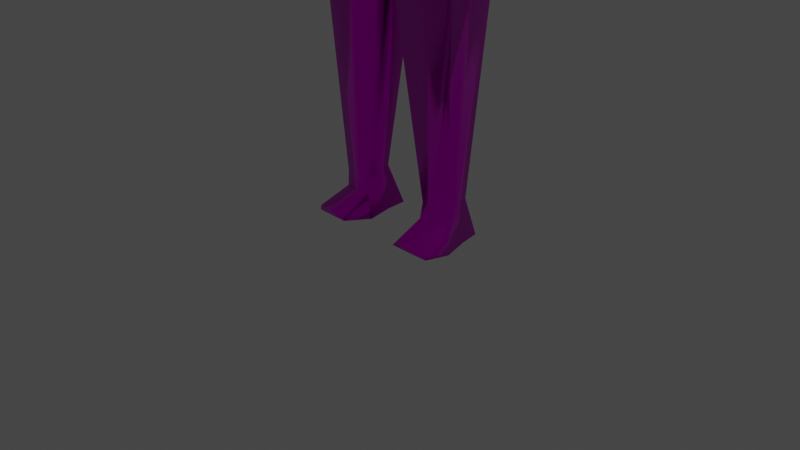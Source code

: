 # Source: german_enemy1.blend  (saved by Blender 2.91.10; exported with 4.5.12 LTS)
import bpy
from mathutils import Matrix  # noqa: F401  (used for matrix-valued properties, if any)

bpy.ops.wm.read_factory_settings(use_empty=True)
scene = bpy.context.scene
scene.name = 'Scene'

# ---- collections
col_collection = bpy.data.collections.new('Collection'); scene.collection.children.link(col_collection)

# ---- images (referenced by path relative to the original .blend; pixels are not part of the script)
import os
ASSET_DIR = os.environ.get("B2B_ASSET_DIR", "")  # directory of the original .blend (textures are referenced by path, not embedded)
HERE = os.path.dirname(os.path.abspath(__file__))  # packed textures are extracted next to this script under _unpacked/

def load_image(name, relpath, width, height, colorspace="sRGB"):
    """Load a texture the original file referenced (path relative to the .blend, or extracted next to this script)."""
    p = next((c for c in (os.path.join(HERE, relpath), os.path.join(ASSET_DIR, relpath)) if relpath and os.path.exists(c)), "")
    if p:
        img = bpy.data.images.load(p, check_existing=True)
        img.name = name
    else:  # same state as the original file: an image datablock whose file is absent (Cycles renders it pink)
        img = bpy.data.images.new(name, width, height)
        img.source = "FILE"
        img.filepath = "//" + (relpath or name)
    img.colorspace_settings.name = colorspace
    return img
img_german2 = load_image('german2', '', 1024, 1024, 'sRGB')

# ---- materials (node trees are filled in below, after node groups)
mat_material = bpy.data.materials.new('Material')
mat_material.alpha_threshold = 0.0
mat_material.use_transparent_shadow = False
mat_material.line_color = (0.0, 0.0, 0.0, 1.0)

# ---- material node trees
mat_material.use_nodes = True; mat_material.node_tree.nodes.clear()
_N = mat_material.node_tree.nodes; _L = mat_material.node_tree.links
n0 = _N.new('ShaderNodeOutputMaterial'); n0.name = 'Material Output'; n0.location = (300, 300)
n1 = _N.new('ShaderNodeBsdfPrincipled'); n1.name = 'Principled BSDF'; n1.location = (10, 300)
n1.distribution = 'GGX'
n1.subsurface_method = 'BURLEY'
n1.inputs[1].default_value = 1.0
n1.inputs[2].default_value = 0.2327
n1.inputs[3].default_value = 1.45
n1.inputs[13].default_value = 1.0
n1.inputs[27].default_value = (0.0, 0.0, 0.0, 1.0)
n1.inputs[28].default_value = 1.0
n2 = _N.new('ShaderNodeTexImage'); n2.name = '이미지 텍스처'; n2.location = (-280, 275)
n2.image = img_german2
_L.new(n1.outputs[0], n0.inputs[0])
_L.new(n2.outputs[0], n1.inputs[0])
n0.is_active_output = True

# ---- world
world_world = bpy.data.worlds.new('World'); scene.world = world_world
world_world.use_nodes = True; world_world.node_tree.nodes.clear()
_N = world_world.node_tree.nodes; _L = world_world.node_tree.links
n0 = _N.new('ShaderNodeOutputWorld'); n0.name = 'World Output'; n0.location = (300, 300)
n1 = _N.new('ShaderNodeBackground'); n1.name = 'Background'; n1.location = (10, 300)
n1.inputs[0].default_value = (0.05088, 0.05088, 0.05088, 1.0)
_L.new(n1.outputs[0], n0.inputs[0])
n0.is_active_output = True
world_world.color = (0.05088, 0.05088, 0.05088)
world_world.use_sun_shadow = False
world_world.sun_shadow_jitter_overblur = 0.0

# ---- cameras
cam_camera = bpy.data.cameras.new('Camera')
cam_camera.clip_end = 100.0
cam_camera.ortho_scale = 7.314

# ---- lights
light_light = bpy.data.lights.new('Light', 'POINT')
light_light.transmission_factor = 0.0
light_light.energy = 1000.0
light_light.shadow_soft_size = 0.1
light_light.shadow_maximum_resolution = 0.006
light_light.use_absolute_resolution = True

# ---- meshes
me_cube = bpy.data.meshes.new('Cube')
me_cube.from_pydata([(0.5, 0.5, 0.5), (0.4815, 0.4676, -0.4775), (0.5084, -0.5051, 0.5033), (0.5202, -0.5139, -0.5151), (0.2834, 0.5095, -0.5294), (0.01906, 0.4415, -0.47), (-0.2289, 0.3974, -0.4268), (0.5729, 0.5729, 0.2966), (0.6096, 0.6096, 1.863e-09), (0.5366, 0.5156, -0.2728), (0.613, -0.5974, 0.3109), (0.6617, -0.6386, 0.002892), (0.5897, -0.5916, -0.3022), (0.2967, -0.5729, 0.5729), (0.5729, 0.2966, 0.5729), (0.5441, 0.004004, 0.5539), (0.5112, -0.2789, 0.523), (0.001327, -0.6444, -0.6449), (0.3262, -0.635, -0.6265), (0.2966, 0.5729, 0.5729), (0.5599, -0.3152, -0.5961), (0.5859, -0.03298, -0.5974), (0.5429, 0.2669, -0.5434), (0.3162, 0.3162, 0.729), (0.3331, -6.519e-09, 0.7818), (0.3162, -0.3162, 0.729), (0.3281, -0.7391, -0.3288), (0.3489, -0.8267, -0.001772), (0.322, -0.7326, 0.3184), (0.001891, -0.7597, -0.3326), (-0.003941, -0.8188, -0.006845), (-0.002043, -0.7506, 0.3095), (-0.2514, 0.1955, -0.5767), (0.01726, 0.2045, -0.6439), (0.3079, 0.2393, -0.6584), (0.9173, 0.5424, -1.077), (0.004337, -0.07155, -0.8106), (0.3354, -0.06477, -0.7789), (0.9377, 0.4274, -0.8958), (0.003541, -0.3983, -0.9416), (0.4037, -0.3816, -0.9067), (0.6996, 0.3038, -0.3078), (0.7121, 0.3191, -0.001646), (0.7221, 0.3151, 0.3139), (0.7384, -0.009264, -0.3397), (0.698, 0.003321, -0.00945), (0.6575, 0.007346, 0.2847), (0.6593, -0.3044, -0.3206), (0.7065, -0.3022, -0.0113), (0.6281, -0.2887, 0.2728), (-0.2689, 0.5739, -0.2528), (0.9652, 0.1526, -1.007), (1.251, 0.418, -1.025), (0.006228, 0.6298, -0.2751), (0.007687, 0.7402, 0.007623), (0.2913, 0.6163, -0.2751), (0.3288, 0.7646, 0.001097), (0.3162, 0.729, 0.3162), (0.6943, 2.118, -6.163), (-0.005884, 0.3233, -0.8539), (0.2847, 0.355, -0.8695), (0.529, 0.4994, -1.061), (-0.01881, 0.07698, -0.9719), (0.3123, 0.07768, -0.9676), (0.5769, 0.1095, -0.9911), (-0.02624, 0.437, -1.036), (0.2644, 0.47, -1.051), (0.5494, 0.3844, -0.8802), (-0.03916, 0.1881, -1.17), (0.9338, 0.5379, -1.886), (0.9765, 0.07544, -1.351), (0.5882, 0.03237, -1.335), (0.6085, -0.06676, -1.148), (0.9969, -0.02369, -1.164), (0.3235, 0.01509, -1.298), (0.3439, -0.07827, -1.106), (-0.007541, -0.005801, -1.314), (0.9449, 0.3517, -1.589), (0.529, 0.5434, -1.476), (0.9173, 0.5865, -1.491), (0.9212, 0.672, -2.245), (0.2644, 0.5141, -1.465), (-0.02624, 0.4668, -1.455), (-0.03916, 0.3055, -1.61), (0.9765, 0.1138, -1.767), (0.5882, 0.07073, -1.751), (0.3235, 0.07611, -1.729), (-0.007541, 0.1409, -1.764), (0.5179, 0.7283, -1.773), (0.9062, 0.7714, -1.789), (0.909, 0.8339, -2.585), (0.2532, 0.699, -1.763), (-0.03737, 0.6511, -1.752), (-0.0503, 0.4399, -1.924), (0.9654, 0.2838, -2.069), (0.577, 0.2407, -2.053), (0.3124, 0.2175, -2.041), (-0.01868, 0.1995, -2.102), (0.5054, 0.8989, -2.12), (0.8937, 0.942, -2.136), (0.2407, 0.8696, -2.109), (-0.0499, 0.8263, -2.098), (-0.06282, 0.5725, -2.283), (0.9528, 0.3886, -2.437), (0.5645, 0.3456, -2.422), (0.2999, 0.3162, -2.411), (-0.03121, 0.2832, -2.477), (0.4931, 1.081, -2.453), (0.8815, 1.125, -2.469), (0.8858, 1.18, -3.216), (0.2285, 1.052, -2.443), (-0.06212, 1.009, -2.431), (-0.07504, 0.7501, -2.618), (0.9406, 0.5398, -2.781), (0.5523, 0.4968, -2.765), (0.2877, 0.4674, -2.754), (-0.04342, 0.456, -2.814), (0.8954, 1.037, -2.956), (0.4795, 1.285, -2.825), (0.8678, 1.328, -2.84), (0.2149, 1.256, -2.814), (-0.07574, 1.212, -2.802), (-0.08866, 0.9536, -2.989), (0.927, 0.7433, -3.152), (0.5387, 0.7002, -3.136), (0.274, 0.6709, -3.126), (-0.05705, 0.6595, -3.185), (0.47, 1.427, -3.084), (0.8583, 1.47, -3.1), (0.2329, 1.107, -3.19), (0.2053, 1.398, -3.074), (-0.08527, 1.355, -3.062), (-0.0982, 1.096, -3.249), (0.9175, 0.8857, -3.412), (0.5291, 0.8426, -3.396), (0.2645, 0.8133, -3.386), (-0.06658, 0.8019, -3.445), (0.8817, 1.166, -3.22), (0.7227, 2.327, -6.553), (0.4937, 1.442, -3.097), (0.8635, 1.471, -3.107), (0.9027, 0.8754, -3.381), (0.5329, 0.8469, -3.371), (0.008031, 0.8275, -3.364), (0.52, 2.024, -6.411), (0.5088, 2.228, -6.104), (0.682, 2.246, -6.106), (0.4031, 2.084, -6.148), (0.3908, 2.212, -6.091), (0.7084, 1.987, -6.25), (0.5352, 1.967, -6.243), (0.4172, 1.952, -6.233), (0.4751, 2.299, -6.542), (0.4576, 2.483, -6.466), (0.7052, 2.51, -6.472), (0.3064, 2.281, -6.537), (0.2888, 2.464, -6.456), (0.7429, 2.137, -6.67), (0.4953, 2.11, -6.664), (0.3265, 2.091, -6.655), (0.4953, 2.111, -6.665), (0.7216, 2.044, -6.412), (0.7429, 2.137, -6.671), (0.3827, 2.01, -6.408), (0.3265, 2.092, -6.657), (0.552, 1.732, -6.642), (0.5272, 1.753, -6.694), (0.7535, 1.753, -6.646), (0.7749, 1.779, -6.7), (0.4146, 1.716, -6.633), (0.3585, 1.734, -6.687), (0.9428, 0.3772, -1.024), (0.9612, 0.1938, -1.098), (0.9292, 0.454, -1.145), (1.58, 0.4614, -1.026), (0.9292, 0.4834, -1.421), (0.9687, 0.1424, -1.327), (0.9823, 0.07623, -1.203), (0.9476, 0.3267, -1.487), (0.9687, 0.168, -1.605), (1.27, 0.2346, -1.099), (1.238, 0.4947, -1.146), (1.935, 0.5082, -1.027), (1.238, 0.5241, -1.422), (1.277, 0.1831, -1.328), (1.291, 0.117, -1.204), (1.256, 0.3674, -1.488), (1.277, 0.2087, -1.606), (1.598, 0.278, -1.1), (1.566, 0.5381, -1.147), (2.293, 0.5506, -1.04), (1.566, 0.5675, -1.423), (1.606, 0.2265, -1.329), (1.619, 0.1604, -1.205), (1.584, 0.4108, -1.489), (1.606, 0.2521, -1.607), (1.953, 0.3248, -1.101), (1.921, 0.585, -1.148), (2.627, 0.5766, -1.087), (1.921, 0.6144, -1.424), (1.96, 0.2734, -1.33), (1.974, 0.2072, -1.206), (1.939, 0.4577, -1.489), (1.96, 0.299, -1.608), (2.311, 0.3763, -1.111), (2.28, 0.6235, -1.155), (3.095, 0.639, -1.087), (2.28, 0.6515, -1.418), (2.318, 0.3273, -1.329), (2.331, 0.2645, -1.211), (2.298, 0.5025, -1.48), (2.318, 0.3517, -1.593), (2.642, 0.4349, -1.144), (2.617, 0.6358, -1.181), (2.617, 0.6586, -1.394), (2.647, 0.3951, -1.322), (2.658, 0.344, -1.225), (2.631, 0.5375, -1.445), (2.647, 0.4149, -1.536), (3.109, 0.4961, -1.144), (3.085, 0.6988, -1.181), (3.604, 0.8481, -1.106), (3.085, 0.7217, -1.396), (3.115, 0.456, -1.323), (3.126, 0.4045, -1.226), (3.099, 0.5996, -1.447), (3.115, 0.476, -1.539), (3.206, 0.6239, -1.178), (3.214, 0.5376, -1.214), (3.2, 0.6583, -1.229), (3.617, 0.5898, -1.28), (3.2, 0.6668, -1.343), (3.218, 0.5103, -1.314), (3.224, 0.4819, -1.262), (3.208, 0.5921, -1.373), (3.218, 0.5173, -1.43), (3.625, 0.5689, -1.213), (3.599, 0.897, -1.188), (3.61, 0.6381, -1.268), (3.589, 0.8739, -1.295), (3.633, 0.4357, -1.39), (3.648, 0.3798, -1.337), (3.61, 0.6353, -1.389), (3.63, 0.492, -1.444), (3.626, 0.5459, -1.245), (3.632, 0.4611, -1.358), (3.641, 0.4256, -1.325), (3.797, 0.5751, -1.306), (3.802, 0.5543, -1.289), (3.804, 0.5143, -1.343), (3.809, 0.4975, -1.327), (3.606, 0.8021, -1.142), (3.617, 0.6468, -1.201), (3.597, 0.8434, -1.173), (3.609, 0.6853, -1.232), (3.828, 0.8012, -1.19), (3.834, 0.7184, -1.221), (3.824, 0.8232, -1.206), (3.83, 0.7389, -1.238), (-0.5, 0.5, 0.5), (-0.4815, 0.4676, -0.4775), (-0.5084, -0.5051, 0.5033), (-0.5202, -0.5139, -0.5151), (-0.2834, 0.5095, -0.5294), (-0.01906, 0.4415, -0.47), (0.2289, 0.3974, -0.4268), (-0.5729, 0.5729, 0.2966), (-0.6096, 0.6096, 1.863e-09), (-0.5366, 0.5156, -0.2728), (-0.613, -0.5974, 0.3109), (-0.6617, -0.6386, 0.002892), (-0.5897, -0.5916, -0.3022), (-0.2967, -0.5729, 0.5729), (0.0, -0.5652, 0.5691), (-0.5729, 0.2966, 0.5729), (-0.5441, 0.004004, 0.5539), (-0.5112, -0.2789, 0.523), (-0.001327, -0.6444, -0.6449), (-0.3247, -0.6315, -0.6247), (0.0, 0.6096, 0.6096), (-0.2966, 0.5729, 0.5729), (-0.5599, -0.3152, -0.5961), (-0.5859, -0.03298, -0.5974), (-0.5429, 0.2669, -0.5434), (-0.3162, 0.3162, 0.729), (0.0, 0.3331, 0.7818), (-0.3331, -6.519e-09, 0.7818), (0.0, 8.382e-09, 0.8395), (-0.3162, -0.3162, 0.729), (0.0, -0.3331, 0.7818), (-0.3141, -0.6945, -0.315), (-0.3404, -0.795, -0.0007713), (-0.322, -0.7326, 0.3184), (-0.001891, -0.7597, -0.3326), (0.003941, -0.8188, -0.006845), (0.002043, -0.7506, 0.3095), (0.2514, 0.1955, -0.5767), (-0.01726, 0.2045, -0.6439), (-0.3079, 0.2393, -0.6584), (-0.9173, 0.5424, -1.077), (-0.004337, -0.07155, -0.8106), (-0.3354, -0.06477, -0.7789), (-0.9377, 0.4274, -0.8958), (-0.003541, -0.3983, -0.9416), (-0.4037, -0.3816, -0.9067), (-0.6996, 0.3038, -0.3078), (-0.7121, 0.3191, -0.001646), (-0.7221, 0.3151, 0.3139), (-0.7384, -0.009264, -0.3397), (-0.698, 0.003321, -0.00945), (-0.6575, 0.007346, 0.2847), (-0.6593, -0.3044, -0.3206), (-0.7065, -0.3022, -0.0113), (-0.6281, -0.2887, 0.2728), (0.2689, 0.5739, -0.2528), (-0.9652, 0.1526, -1.007), (-1.251, 0.418, -1.025), (-0.006228, 0.6298, -0.2751), (-0.007687, 0.7402, 0.007623), (0.0, 0.7818, 0.3331), (-0.2913, 0.6163, -0.2751), (-0.3288, 0.7646, 0.001097), (-0.3162, 0.729, 0.3162), (-0.6943, 2.118, -6.163), (0.005884, 0.3233, -0.8539), (-0.2847, 0.355, -0.8695), (-0.529, 0.4994, -1.061), (0.01881, 0.07698, -0.9719), (-0.3123, 0.07768, -0.9676), (-0.5769, 0.1095, -0.9911), (0.02624, 0.437, -1.036), (-0.2644, 0.47, -1.051), (-0.5494, 0.3844, -0.8802), (0.03916, 0.1881, -1.17), (-0.9338, 0.5379, -1.886), (-0.9765, 0.07544, -1.351), (-0.5882, 0.03237, -1.335), (-0.6085, -0.06676, -1.148), (-0.9969, -0.02369, -1.164), (-0.3235, 0.01509, -1.298), (0.0, -0.09277, -1.085), (-0.3439, -0.07827, -1.106), (0.007541, -0.005801, -1.314), (-0.9449, 0.3517, -1.589), (-0.529, 0.5434, -1.476), (-0.9173, 0.5865, -1.491), (-0.9212, 0.672, -2.245), (-0.2644, 0.5141, -1.465), (0.02624, 0.4668, -1.455), (0.03916, 0.3055, -1.61), (-0.9765, 0.1138, -1.767), (-0.5882, 0.07073, -1.751), (-0.3235, 0.07611, -1.729), (0.007541, 0.1409, -1.764), (-0.5179, 0.7283, -1.773), (-0.9062, 0.7714, -1.789), (-0.909, 0.8339, -2.585), (-0.2532, 0.699, -1.763), (0.03737, 0.6511, -1.752), (0.0503, 0.4399, -1.924), (-0.9654, 0.2838, -2.069), (-0.577, 0.2407, -2.053), (-0.3124, 0.2175, -2.041), (0.01868, 0.1995, -2.102), (-0.5054, 0.8989, -2.12), (-0.8937, 0.942, -2.136), (-0.2407, 0.8696, -2.109), (0.0499, 0.8263, -2.098), (0.06282, 0.5725, -2.283), (-0.9528, 0.3886, -2.437), (-0.5645, 0.3456, -2.422), (-0.2999, 0.3162, -2.411), (0.03121, 0.2832, -2.477), (-0.4931, 1.081, -2.453), (-0.8815, 1.125, -2.469), (-0.8858, 1.18, -3.216), (-0.2285, 1.052, -2.443), (0.06212, 1.009, -2.431), (0.07504, 0.7501, -2.618), (-0.9406, 0.5398, -2.781), (-0.5523, 0.4968, -2.765), (-0.2877, 0.4674, -2.754), (0.04342, 0.456, -2.814), (-0.8954, 1.037, -2.956), (-0.4795, 1.285, -2.825), (-0.8678, 1.328, -2.84), (-0.2149, 1.256, -2.814), (0.07574, 1.212, -2.802), (0.08866, 0.9536, -2.989), (-0.927, 0.7433, -3.152), (-0.5387, 0.7002, -3.136), (-0.274, 0.6709, -3.126), (0.05705, 0.6595, -3.185), (-0.47, 1.427, -3.084), (-0.8583, 1.47, -3.1), (-0.2329, 1.107, -3.19), (-0.2053, 1.398, -3.074), (0.08527, 1.355, -3.062), (0.0982, 1.096, -3.249), (-0.9175, 0.8857, -3.412), (-0.5291, 0.8426, -3.396), (-0.2645, 0.8133, -3.386), (0.06658, 0.8019, -3.445), (-0.8817, 1.166, -3.22), (-0.7227, 2.327, -6.553), (-0.4937, 1.442, -3.097), (-0.8635, 1.471, -3.107), (0.0, 1.118, -3.203), (0.0, 1.423, -3.09), (-0.9027, 0.8754, -3.381), (-0.5329, 0.8469, -3.371), (-0.008031, 0.8275, -3.364), (-0.52, 2.024, -6.411), (-0.5088, 2.228, -6.104), (-0.682, 2.246, -6.106), (-0.4031, 2.084, -6.148), (-0.3908, 2.212, -6.091), (-0.7084, 1.987, -6.25), (-0.5352, 1.967, -6.243), (-0.4172, 1.952, -6.233), (-0.4751, 2.299, -6.542), (-0.4576, 2.483, -6.466), (-0.7052, 2.51, -6.472), (-0.3064, 2.281, -6.537), (-0.2888, 2.464, -6.456), (-0.7429, 2.137, -6.67), (-0.4953, 2.11, -6.664), (-0.3265, 2.091, -6.655), (-0.4953, 2.111, -6.665), (-0.7216, 2.044, -6.412), (-0.7429, 2.137, -6.671), (-0.3827, 2.01, -6.408), (-0.3265, 2.092, -6.657), (-0.552, 1.732, -6.642), (-0.5272, 1.753, -6.694), (-0.7535, 1.753, -6.646), (-0.7749, 1.779, -6.7), (-0.4146, 1.716, -6.633), (-0.3585, 1.734, -6.687), (-0.9428, 0.3772, -1.024), (-0.9612, 0.1938, -1.098), (-0.9292, 0.454, -1.145), (-1.58, 0.4614, -1.026), (-0.9292, 0.4834, -1.421), (-0.9687, 0.1424, -1.327), (-0.9823, 0.07623, -1.203), (-0.9476, 0.3267, -1.487), (-0.9687, 0.168, -1.605), (-1.27, 0.2346, -1.099), (-1.238, 0.4947, -1.146), (-1.935, 0.5082, -1.027), (-1.238, 0.5241, -1.422), (-1.277, 0.1831, -1.328), (-1.291, 0.117, -1.204), (-1.256, 0.3674, -1.488), (-1.277, 0.2087, -1.606), (-1.598, 0.278, -1.1), (-1.566, 0.5381, -1.147), (-2.293, 0.5506, -1.04), (-1.566, 0.5675, -1.423), (-1.606, 0.2265, -1.329), (-1.619, 0.1604, -1.205), (-1.584, 0.4108, -1.489), (-1.606, 0.2521, -1.607), (-1.953, 0.3248, -1.101), (-1.921, 0.585, -1.148), (-2.627, 0.5766, -1.087), (-1.921, 0.6144, -1.424), (-1.96, 0.2734, -1.33), (-1.974, 0.2072, -1.206), (-1.939, 0.4577, -1.489), (-1.96, 0.299, -1.608), (-2.311, 0.3763, -1.111), (-2.28, 0.6235, -1.155), (-3.095, 0.639, -1.087), (-2.28, 0.6515, -1.418), (-2.318, 0.3273, -1.329), (-2.331, 0.2645, -1.211), (-2.298, 0.5025, -1.48), (-2.318, 0.3517, -1.593), (-2.642, 0.4349, -1.144), (-2.617, 0.6358, -1.181), (-2.617, 0.6586, -1.394), (-2.647, 0.3951, -1.322), (-2.658, 0.344, -1.225), (-2.631, 0.5375, -1.445), (-2.647, 0.4149, -1.536), (-3.109, 0.4961, -1.144), (-3.085, 0.6988, -1.181), (-3.604, 0.8481, -1.106), (-3.085, 0.7217, -1.396), (-3.115, 0.456, -1.323), (-3.126, 0.4045, -1.226), (-3.099, 0.5996, -1.447), (-3.115, 0.476, -1.539), (-3.206, 0.6239, -1.178), (-3.214, 0.5376, -1.214), (-3.2, 0.6583, -1.229), (-3.617, 0.5898, -1.28), (-3.2, 0.6668, -1.343), (-3.218, 0.5103, -1.314), (-3.224, 0.4819, -1.262), (-3.208, 0.5921, -1.373), (-3.218, 0.5173, -1.43), (-3.625, 0.5689, -1.213), (-3.599, 0.897, -1.188), (-3.61, 0.6381, -1.268), (-3.589, 0.8739, -1.295), (-3.633, 0.4357, -1.39), (-3.648, 0.3798, -1.337), (-3.61, 0.6353, -1.389), (-3.63, 0.492, -1.444), (-3.626, 0.5459, -1.245), (-3.632, 0.4611, -1.358), (-3.641, 0.4256, -1.325), (-3.797, 0.5751, -1.306), (-3.802, 0.5543, -1.289), (-3.804, 0.5143, -1.343), (-3.809, 0.4975, -1.327), (-3.606, 0.8021, -1.142), (-3.617, 0.6468, -1.201), (-3.597, 0.8434, -1.173), (-3.609, 0.6853, -1.232), (-3.828, 0.8012, -1.19), (-3.834, 0.7184, -1.221), (-3.824, 0.8232, -1.206), (-3.83, 0.7389, -1.238)], [], [(23, 285, 287, 24), (24, 287, 289, 25), (0, 19, 23, 14), (19, 279, 285, 23), (25, 289, 273, 13), (16, 25, 13, 2), (15, 24, 25, 16), (14, 23, 24, 15), (26, 27, 30, 29), (27, 28, 31, 30), (3, 12, 26, 18), (12, 11, 27, 26), (11, 10, 28, 27), (10, 2, 13, 28), (28, 13, 273, 31), (18, 26, 29, 17), (34, 37, 63, 60), (37, 36, 62, 63), (36, 37, 40, 39), (6, 5, 33, 32), (5, 4, 34, 33), (4, 1, 22, 34), (34, 22, 21, 37), (37, 21, 20, 40), (40, 20, 3, 18), (39, 40, 18, 17), (41, 42, 45, 44), (42, 43, 46, 45), (44, 45, 48, 47), (45, 46, 49, 48), (1, 9, 41, 22), (9, 8, 42, 41), (8, 7, 43, 42), (7, 0, 14, 43), (43, 14, 15, 46), (46, 15, 16, 49), (49, 16, 2, 10), (48, 49, 10, 11), (47, 48, 11, 12), (20, 47, 12, 3), (21, 44, 47, 20), (22, 41, 44, 21), (53, 54, 56, 55), (54, 319, 57, 56), (51, 64, 72, 73), (319, 279, 19, 57), (57, 19, 0, 7), (56, 57, 7, 8), (55, 56, 8, 9), (4, 55, 9, 1), (5, 53, 55, 4), (6, 50, 53, 5), (61, 67, 38, 35), (71, 74, 86, 85), (77, 79, 175, 178), (84, 77, 178, 179), (65, 66, 81, 82), (33, 34, 60, 59), (66, 60, 67, 61), (66, 61, 78, 81), (67, 64, 51, 38), (59, 60, 66, 65), (63, 62, 340, 75), (60, 63, 64, 67), (72, 71, 70, 73), (75, 74, 71, 72), (75, 340, 76, 74), (68, 65, 82, 83), (35, 38, 171, 173), (73, 70, 176, 177), (62, 68, 76, 340), (64, 63, 75, 72), (84, 85, 95, 94), (77, 84, 94, 69), (83, 82, 92, 93), (79, 77, 69, 89), (86, 87, 97, 96), (82, 81, 91, 92), (70, 71, 85, 84), (74, 76, 87, 86), (61, 35, 79, 78), (76, 68, 83, 87), (95, 96, 105, 104), (91, 88, 98, 100), (94, 95, 104, 103), (69, 94, 103, 80), (93, 92, 101, 102), (89, 69, 80, 99), (81, 78, 88, 91), (85, 86, 96, 95), (78, 79, 89, 88), (87, 83, 93, 97), (98, 99, 108, 107), (104, 105, 115, 114), (100, 98, 107, 110), (103, 104, 114, 113), (80, 103, 113, 90), (102, 101, 111, 112), (88, 89, 99, 98), (97, 93, 102, 106), (92, 91, 100, 101), (96, 97, 106, 105), (107, 108, 119, 118), (114, 115, 125, 124), (110, 107, 118, 120), (113, 114, 124, 123), (90, 113, 123, 117), (112, 111, 121, 122), (106, 102, 112, 116), (101, 100, 110, 111), (105, 106, 116, 115), (99, 80, 90, 108), (121, 120, 130, 131), (126, 122, 132, 136), (118, 119, 128, 127), (124, 125, 135, 134), (120, 118, 127, 130), (123, 124, 134, 133), (116, 112, 122, 126), (111, 110, 120, 121), (115, 116, 126, 125), (108, 90, 117, 119), (130, 127, 139, 408), (133, 134, 142, 141), (131, 130, 129, 132), (132, 129, 135, 136), (127, 128, 140, 139), (135, 129, 407, 143), (125, 126, 136, 135), (119, 117, 109, 128), (122, 121, 131, 132), (117, 123, 133, 109), (143, 407, 147, 151), (139, 140, 146, 145), (407, 408, 148, 147), (141, 142, 150, 149), (109, 133, 141, 137), (128, 109, 137, 140), (134, 135, 143, 142), (129, 130, 408, 407), (147, 148, 156, 155), (151, 159, 164, 163), (58, 149, 157, 138), (146, 58, 138, 154), (142, 143, 151, 150), (408, 139, 145, 148), (140, 137, 58, 146), (137, 141, 149, 58), (152, 153, 154, 138), (155, 156, 153, 152), (155, 152, 158, 159), (152, 138, 157, 158), (145, 146, 154, 153), (151, 147, 155, 159), (159, 158, 160, 164), (148, 145, 153, 156), (162, 161, 167, 168), (144, 163, 169, 165), (149, 150, 144, 161), (157, 149, 161, 162), (158, 157, 162, 160), (150, 151, 163, 144), (167, 165, 166, 168), (165, 169, 170, 166), (163, 164, 170, 169), (160, 162, 168, 166), (161, 144, 165, 167), (164, 160, 166, 170), (173, 171, 52, 181), (175, 173, 181, 183), (172, 177, 185, 180), (178, 175, 183, 186), (79, 35, 173, 175), (51, 73, 177, 172), (38, 51, 172, 171), (70, 84, 179, 176), (180, 185, 193, 188), (186, 183, 191, 194), (185, 184, 192, 193), (184, 187, 195, 192), (179, 178, 186, 187), (171, 172, 180, 52), (176, 179, 187, 184), (177, 176, 184, 185), (174, 188, 196, 182), (195, 194, 202, 203), (189, 174, 182, 197), (191, 189, 197, 199), (183, 181, 189, 191), (181, 52, 174, 189), (187, 186, 194, 195), (52, 180, 188, 174), (197, 182, 190, 205), (199, 197, 205, 207), (196, 201, 209, 204), (202, 199, 207, 210), (192, 195, 203, 200), (193, 192, 200, 201), (194, 191, 199, 202), (188, 193, 201, 196), (207, 205, 213, 214), (204, 209, 216, 212), (210, 207, 214, 217), (209, 208, 215, 216), (203, 202, 210, 211), (182, 196, 204, 190), (200, 203, 211, 208), (201, 200, 208, 209), (216, 215, 223, 224), (215, 218, 226, 223), (198, 212, 219, 206), (218, 217, 225, 226), (205, 190, 198, 213), (211, 210, 217, 218), (190, 204, 212, 198), (208, 211, 218, 215), (226, 225, 234, 235), (220, 206, 227, 229), (222, 220, 229, 231), (219, 224, 233, 228), (217, 214, 222, 225), (212, 216, 224, 219), (214, 213, 220, 222), (213, 198, 206, 220), (229, 227, 221, 237), (231, 229, 237, 239), (228, 233, 241, 236), (234, 231, 239, 242), (206, 219, 228, 227), (223, 226, 235, 232), (224, 223, 232, 233), (225, 222, 231, 234), (236, 238, 254, 252), (240, 238, 230, 245), (237, 238, 242, 239), (238, 240, 243, 242), (235, 234, 242, 243), (227, 228, 236, 221), (232, 235, 243, 240), (233, 232, 240, 241), (244, 246, 250, 248), (241, 240, 245, 246), (238, 236, 244, 230), (236, 241, 246, 244), (247, 248, 250, 249), (230, 244, 248, 247), (245, 230, 247, 249), (246, 245, 249, 250), (253, 251, 255, 257), (238, 237, 253, 254), (237, 221, 251, 253), (221, 236, 252, 251), (255, 256, 258, 257), (251, 252, 256, 255), (252, 254, 258, 256), (254, 253, 257, 258), (284, 286, 287, 285), (286, 288, 289, 287), (259, 274, 284, 280), (280, 284, 285, 279), (288, 272, 273, 289), (276, 261, 272, 288), (275, 276, 288, 286), (274, 275, 286, 284), (290, 293, 294, 291), (291, 294, 295, 292), (262, 278, 290, 271), (271, 290, 291, 270), (270, 291, 292, 269), (269, 292, 272, 261), (292, 295, 273, 272), (278, 277, 293, 290), (298, 325, 328, 301), (301, 328, 327, 300), (300, 303, 304, 301), (265, 296, 297, 264), (264, 297, 298, 263), (263, 298, 283, 260), (298, 301, 282, 283), (301, 304, 281, 282), (304, 278, 262, 281), (303, 277, 278, 304), (305, 308, 309, 306), (306, 309, 310, 307), (308, 311, 312, 309), (309, 312, 313, 310), (260, 283, 305, 268), (268, 305, 306, 267), (267, 306, 307, 266), (266, 307, 274, 259), (307, 310, 275, 274), (310, 313, 276, 275), (313, 269, 261, 276), (312, 270, 269, 313), (311, 271, 270, 312), (281, 262, 271, 311), (282, 281, 311, 308), (283, 282, 308, 305), (317, 320, 321, 318), (318, 321, 322, 319), (315, 338, 337, 329), (319, 322, 280, 279), (322, 266, 259, 280), (321, 267, 266, 322), (320, 268, 267, 321), (263, 260, 268, 320), (264, 263, 320, 317), (265, 264, 317, 314), (326, 299, 302, 332), (336, 351, 352, 339), (343, 446, 443, 345), (350, 447, 446, 343), (330, 348, 347, 331), (297, 324, 325, 298), (331, 326, 332, 325), (331, 347, 344, 326), (332, 302, 315, 329), (324, 330, 331, 325), (328, 341, 340, 327), (325, 332, 329, 328), (337, 338, 335, 336), (341, 337, 336, 339), (341, 339, 342, 340), (333, 349, 348, 330), (299, 441, 439, 302), (338, 445, 444, 335), (327, 340, 342, 333), (329, 337, 341, 328), (350, 360, 361, 351), (343, 334, 360, 350), (349, 359, 358, 348), (345, 355, 334, 343), (352, 362, 363, 353), (348, 358, 357, 347), (335, 350, 351, 336), (339, 352, 353, 342), (326, 344, 345, 299), (342, 353, 349, 333), (361, 370, 371, 362), (357, 366, 364, 354), (360, 369, 370, 361), (334, 346, 369, 360), (359, 368, 367, 358), (355, 365, 346, 334), (347, 357, 354, 344), (351, 361, 362, 352), (344, 354, 355, 345), (353, 363, 359, 349), (364, 373, 374, 365), (370, 380, 381, 371), (366, 376, 373, 364), (369, 379, 380, 370), (346, 356, 379, 369), (368, 378, 377, 367), (354, 364, 365, 355), (363, 372, 368, 359), (358, 367, 366, 357), (362, 371, 372, 363), (373, 384, 385, 374), (380, 390, 391, 381), (376, 386, 384, 373), (379, 389, 390, 380), (356, 383, 389, 379), (378, 388, 387, 377), (372, 382, 378, 368), (367, 377, 376, 366), (371, 381, 382, 372), (365, 374, 356, 346), (387, 397, 396, 386), (392, 402, 398, 388), (384, 393, 394, 385), (390, 400, 401, 391), (386, 396, 393, 384), (389, 399, 400, 390), (382, 392, 388, 378), (377, 387, 386, 376), (381, 391, 392, 382), (374, 385, 383, 356), (396, 408, 405, 393), (399, 409, 410, 400), (397, 398, 395, 396), (398, 402, 401, 395), (393, 405, 406, 394), (401, 411, 407, 395), (391, 401, 402, 392), (385, 394, 375, 383), (388, 398, 397, 387), (383, 375, 399, 389), (411, 419, 415, 407), (405, 413, 414, 406), (407, 415, 416, 408), (409, 417, 418, 410), (375, 403, 409, 399), (394, 406, 403, 375), (400, 410, 411, 401), (395, 407, 408, 396), (415, 423, 424, 416), (419, 431, 432, 427), (323, 404, 425, 417), (414, 422, 404, 323), (410, 418, 419, 411), (408, 416, 413, 405), (406, 414, 323, 403), (403, 323, 417, 409), (420, 404, 422, 421), (423, 420, 421, 424), (423, 427, 426, 420), (420, 426, 425, 404), (413, 421, 422, 414), (419, 427, 423, 415), (427, 432, 428, 426), (416, 424, 421, 413), (430, 436, 435, 429), (412, 433, 437, 431), (417, 429, 412, 418), (425, 430, 429, 417), (426, 428, 430, 425), (418, 412, 431, 419), (435, 436, 434, 433), (433, 434, 438, 437), (431, 437, 438, 432), (428, 434, 436, 430), (429, 435, 433, 412), (432, 438, 434, 428), (441, 449, 316, 439), (443, 451, 449, 441), (440, 448, 453, 445), (446, 454, 451, 443), (345, 443, 441, 299), (315, 440, 445, 338), (302, 439, 440, 315), (335, 444, 447, 350), (448, 456, 461, 453), (454, 462, 459, 451), (453, 461, 460, 452), (452, 460, 463, 455), (447, 455, 454, 446), (439, 316, 448, 440), (444, 452, 455, 447), (445, 453, 452, 444), (442, 450, 464, 456), (463, 471, 470, 462), (457, 465, 450, 442), (459, 467, 465, 457), (451, 459, 457, 449), (449, 457, 442, 316), (455, 463, 462, 454), (316, 442, 456, 448), (465, 473, 458, 450), (467, 475, 473, 465), (464, 472, 477, 469), (470, 478, 475, 467), (460, 468, 471, 463), (461, 469, 468, 460), (462, 470, 467, 459), (456, 464, 469, 461), (475, 482, 481, 473), (472, 480, 484, 477), (478, 485, 482, 475), (477, 484, 483, 476), (471, 479, 478, 470), (450, 458, 472, 464), (468, 476, 479, 471), (469, 477, 476, 468), (484, 492, 491, 483), (483, 491, 494, 486), (466, 474, 487, 480), (486, 494, 493, 485), (473, 481, 466, 458), (479, 486, 485, 478), (458, 466, 480, 472), (476, 483, 486, 479), (494, 503, 502, 493), (488, 497, 495, 474), (490, 499, 497, 488), (487, 496, 501, 492), (485, 493, 490, 482), (480, 487, 492, 484), (482, 490, 488, 481), (481, 488, 474, 466), (497, 505, 489, 495), (499, 507, 505, 497), (496, 504, 509, 501), (502, 510, 507, 499), (474, 495, 496, 487), (491, 500, 503, 494), (492, 501, 500, 491), (493, 502, 499, 490), (504, 520, 522, 506), (508, 513, 498, 506), (505, 507, 510, 506), (506, 510, 511, 508), (503, 511, 510, 502), (495, 489, 504, 496), (500, 508, 511, 503), (501, 509, 508, 500), (512, 516, 518, 514), (509, 514, 513, 508), (506, 498, 512, 504), (504, 512, 514, 509), (515, 517, 518, 516), (498, 515, 516, 512), (513, 517, 515, 498), (514, 518, 517, 513), (521, 525, 523, 519), (506, 522, 521, 505), (505, 521, 519, 489), (489, 519, 520, 504), (523, 525, 526, 524), (519, 523, 524, 520), (520, 524, 526, 522), (522, 526, 525, 521)])
me_cube.polygons.foreach_set('use_smooth', [True] * 512)
_uv = me_cube.uv_layers.new(name='UVMap')
_uv.uv.foreach_set('vector', [0.226, 0.7965, 0.2191, 0.7608, 0.2488, 0.7588, 0.2545, 0.7966, 0.2545, 0.7966, 0.2488, 0.7588, 0.2851, 0.7565, 0.2886, 0.7925, 0.4272, 0.7067, 0.4233, 0.7298, 0.3946, 0.7279, 0.4097, 0.6987, 0.4233, 0.7298, 0.4213, 0.7636, 0.39, 0.7639, 0.3946, 0.7279, 0.2886, 0.7925, 0.2851, 0.7565, 0.3201, 0.7543, 0.3227, 0.7881, 0.298, 0.8143, 0.2886, 0.7925, 0.3227, 0.7881, 0.3214, 0.8125, 0.7758, 0.4335, 0.7748, 0.4066, 0.811, 0.4117, 0.8081, 0.4361, 0.7425, 0.4323, 0.7388, 0.4135, 0.7748, 0.4066, 0.7758, 0.4335, 0.747, 0.8582, 0.7443, 0.8199, 0.7846, 0.8205, 0.7843, 0.8575, 0.7443, 0.8199, 0.747, 0.7901, 0.784, 0.79, 0.7846, 0.8205, 0.7252, 0.8878, 0.7171, 0.862, 0.747, 0.8582, 0.7475, 0.8942, 0.7171, 0.862, 0.7085, 0.8278, 0.7443, 0.8199, 0.747, 0.8582, 0.7085, 0.8278, 0.7138, 0.7969, 0.747, 0.7901, 0.7443, 0.8199, 0.3422, 0.8232, 0.3214, 0.8125, 0.3227, 0.7881, 0.3531, 0.7892, 0.3531, 0.7892, 0.3227, 0.7881, 0.3201, 0.7543, 0.353, 0.7521, 0.7475, 0.8942, 0.747, 0.8582, 0.7843, 0.8575, 0.7846, 0.8955, 0.6336, 0.5293, 0.6336, 0.5667, 0.6076, 0.5594, 0.6064, 0.5258, 0.6064, 0.6892, 0.609, 0.6513, 0.6324, 0.6485, 0.6324, 0.6863, 0.1495, 0.8793, 0.15, 0.8414, 0.1893, 0.8367, 0.1893, 0.8825, 0.005344, 0.7729, 0.0337, 0.77, 0.03435, 0.8033, 0.003507, 0.8013, 0.0337, 0.77, 0.06394, 0.7657, 0.06752, 0.7997, 0.03435, 0.8033, 0.06394, 0.7657, 0.08646, 0.7666, 0.09397, 0.7902, 0.06752, 0.7997, 0.06752, 0.7997, 0.09397, 0.7902, 0.09948, 0.8232, 0.07146, 0.8368, 0.7865, 0.5845, 0.7834, 0.5649, 0.8155, 0.5638, 0.8233, 0.5984, 0.8233, 0.5984, 0.8155, 0.5638, 0.8378, 0.5539, 0.8511, 0.5654, 0.7846, 0.9374, 0.7388, 0.9348, 0.7475, 0.8942, 0.7846, 0.8955, 0.7446, 0.5333, 0.7421, 0.4985, 0.7781, 0.4984, 0.7806, 0.5362, 0.7421, 0.4985, 0.7417, 0.4625, 0.7766, 0.4647, 0.7781, 0.4984, 0.7806, 0.5362, 0.7781, 0.4984, 0.813, 0.4978, 0.8139, 0.5328, 0.7781, 0.4984, 0.7766, 0.4647, 0.8103, 0.4651, 0.813, 0.4978, 0.7255, 0.5523, 0.7197, 0.5293, 0.7446, 0.5333, 0.7489, 0.5594, 0.7197, 0.5293, 0.7085, 0.4987, 0.7421, 0.4985, 0.7446, 0.5333, 0.7085, 0.4987, 0.7118, 0.4646, 0.7417, 0.4625, 0.7421, 0.4985, 0.7118, 0.4646, 0.7192, 0.4409, 0.7425, 0.4323, 0.7417, 0.4625, 0.7417, 0.4625, 0.7425, 0.4323, 0.7758, 0.4335, 0.7766, 0.4647, 0.7766, 0.4647, 0.7758, 0.4335, 0.8081, 0.4361, 0.8103, 0.4651, 0.8103, 0.4651, 0.8081, 0.4361, 0.8339, 0.4377, 0.8454, 0.4598, 0.813, 0.4978, 0.8103, 0.4651, 0.8454, 0.4598, 0.8511, 0.495, 0.8139, 0.5328, 0.813, 0.4978, 0.8511, 0.495, 0.8463, 0.5296, 0.8155, 0.5638, 0.8139, 0.5328, 0.8463, 0.5296, 0.8378, 0.5539, 0.7834, 0.5649, 0.7806, 0.5362, 0.8139, 0.5328, 0.8155, 0.5638, 0.7489, 0.5594, 0.7446, 0.5333, 0.7806, 0.5362, 0.7834, 0.5649, 0.03139, 0.7407, 0.03057, 0.7144, 0.06721, 0.7114, 0.06395, 0.7413, 0.4898, 0.7629, 0.4583, 0.7635, 0.4574, 0.7275, 0.4917, 0.7262, 0.8097, 0.2931, 0.8097, 0.3375, 0.7831, 0.3359, 0.7831, 0.2914, 0.4583, 0.7635, 0.4213, 0.7636, 0.4233, 0.7298, 0.4574, 0.7275, 0.4574, 0.7275, 0.4233, 0.7298, 0.4272, 0.7067, 0.4518, 0.6985, 0.4917, 0.7262, 0.4574, 0.7275, 0.4518, 0.6985, 0.4842, 0.6944, 0.06395, 0.7413, 0.06721, 0.7114, 0.09948, 0.7264, 0.09209, 0.7506, 0.06394, 0.7657, 0.06395, 0.7413, 0.09209, 0.7506, 0.08646, 0.7666, 0.0337, 0.77, 0.03139, 0.7407, 0.06395, 0.7413, 0.06394, 0.7657, 0.005344, 0.7729, 0.0, 0.7458, 0.03139, 0.7407, 0.0337, 0.77, 0.06362, 0.05571, 0.06516, 0.03132, 0.1096, 0.03369, 0.1081, 0.05808, 0.5383, 0.4327, 0.5686, 0.4289, 0.5672, 0.4772, 0.5369, 0.4783, 0.2713, 0.07008, 0.2421, 0.07001, 0.25, 0.05814, 0.2694, 0.05819, 0.3043, 0.07842, 0.2713, 0.07008, 0.2694, 0.05819, 0.2915, 0.06375, 0.0, 0.05192, 0.0333, 0.05409, 0.03442, 0.09896, 0.001083, 0.09658, 0.003316, 0.0, 0.03662, 0.002191, 0.03484, 0.0297, 0.00154, 0.02755, 0.0333, 0.05409, 0.03484, 0.0297, 0.06516, 0.03132, 0.06362, 0.05571, 0.0333, 0.05409, 0.06362, 0.05571, 0.06474, 0.1006, 0.03442, 0.09896, 0.8434, 0.3381, 0.8097, 0.3375, 0.8097, 0.2931, 0.8434, 0.2936, 0.00154, 0.02755, 0.03484, 0.0297, 0.0333, 0.05409, 0.0, 0.05192, 0.8102, 0.3678, 0.8127, 0.4055, 0.7894, 0.4052, 0.7867, 0.366, 0.8434, 0.3684, 0.8102, 0.3678, 0.8097, 0.3375, 0.8434, 0.3381, 0.5367, 0.4086, 0.5383, 0.4327, 0.4938, 0.4348, 0.4922, 0.4108, 0.567, 0.4046, 0.5686, 0.4289, 0.5383, 0.4327, 0.5367, 0.4086, 0.567, 0.4046, 0.6064, 0.403, 0.6064, 0.431, 0.5686, 0.4289, 0.8345, 0.02587, 0.8668, 0.02359, 0.8502, 0.06857, 0.8261, 0.07716, 0.2286, 0.02442, 0.2329, 0.0003117, 0.2438, 0.01164, 0.241, 0.02772, 0.2925, 0.008919, 0.2901, 0.03287, 0.282, 0.03336, 0.2836, 0.01738, 0.8324, 0.0, 0.8345, 0.02587, 0.8078, 0.0317, 0.8095, 0.003763, 0.8097, 0.3375, 0.8102, 0.3678, 0.7867, 0.366, 0.7831, 0.3359, 0.4925, 0.4805, 0.5369, 0.4783, 0.537, 0.5177, 0.4925, 0.5198, 0.2713, 0.07008, 0.3043, 0.07842, 0.2995, 0.1177, 0.2646, 0.1095, 0.8261, 0.07716, 0.8502, 0.06857, 0.8554, 0.1082, 0.8253, 0.1162, 0.2421, 0.07001, 0.2713, 0.07008, 0.2646, 0.1095, 0.2356, 0.1095, 0.5672, 0.4772, 0.6047, 0.4848, 0.6049, 0.5231, 0.5672, 0.5162, 0.001083, 0.09658, 0.03442, 0.09896, 0.03443, 0.1387, 0.001088, 0.1363, 0.4938, 0.4348, 0.5383, 0.4327, 0.5369, 0.4783, 0.4925, 0.4805, 0.5686, 0.4289, 0.6064, 0.431, 0.6047, 0.4848, 0.5672, 0.4772, 0.06362, 0.05571, 0.1081, 0.05808, 0.1092, 0.103, 0.06474, 0.1006, 0.8078, 0.0317, 0.8345, 0.02587, 0.8261, 0.07716, 0.8019, 0.08532, 0.537, 0.5177, 0.5672, 0.5162, 0.5674, 0.5597, 0.5371, 0.5611, 0.03443, 0.1387, 0.06474, 0.1404, 0.06466, 0.1845, 0.03435, 0.1829, 0.4925, 0.5198, 0.537, 0.5177, 0.5371, 0.5611, 0.4926, 0.5633, 0.2646, 0.1095, 0.2995, 0.1177, 0.3045, 0.1611, 0.2661, 0.1532, 0.8253, 0.1162, 0.8554, 0.1082, 0.8573, 0.1524, 0.8221, 0.1598, 0.2356, 0.1095, 0.2646, 0.1095, 0.2661, 0.1532, 0.2327, 0.1535, 0.03442, 0.09896, 0.06474, 0.1006, 0.06474, 0.1404, 0.03443, 0.1387, 0.5369, 0.4783, 0.5672, 0.4772, 0.5672, 0.5162, 0.537, 0.5177, 0.06474, 0.1006, 0.1092, 0.103, 0.1092, 0.1427, 0.06474, 0.1404, 0.8019, 0.08532, 0.8261, 0.07716, 0.8253, 0.1162, 0.7921, 0.1233, 0.06466, 0.1845, 0.1091, 0.1869, 0.1091, 0.2302, 0.06462, 0.2278, 0.5371, 0.5611, 0.5674, 0.5597, 0.5674, 0.6025, 0.5371, 0.604, 0.03435, 0.1829, 0.06466, 0.1845, 0.06462, 0.2278, 0.0343, 0.2262, 0.4926, 0.5633, 0.5371, 0.5611, 0.5371, 0.604, 0.4927, 0.6061, 0.2661, 0.1532, 0.3045, 0.1611, 0.3036, 0.2039, 0.2639, 0.1961, 0.8221, 0.1598, 0.8573, 0.1524, 0.8606, 0.1957, 0.8248, 0.203, 0.06474, 0.1404, 0.1092, 0.1427, 0.1091, 0.1869, 0.06466, 0.1845, 0.7921, 0.1233, 0.8253, 0.1162, 0.8221, 0.1598, 0.7831, 0.1663, 0.001088, 0.1363, 0.03443, 0.1387, 0.03435, 0.1829, 0.001019, 0.1806, 0.5672, 0.5162, 0.6049, 0.5231, 0.605, 0.5664, 0.5674, 0.5597, 0.06462, 0.2278, 0.1091, 0.2302, 0.1091, 0.2785, 0.06458, 0.2761, 0.5371, 0.604, 0.5674, 0.6025, 0.5675, 0.6506, 0.5372, 0.652, 0.0343, 0.2262, 0.06462, 0.2278, 0.06458, 0.2761, 0.03426, 0.2745, 0.4927, 0.6061, 0.5371, 0.604, 0.5372, 0.652, 0.4927, 0.6542, 0.2639, 0.1961, 0.3036, 0.2039, 0.2983, 0.2519, 0.2586, 0.2441, 0.8248, 0.203, 0.8606, 0.1957, 0.8642, 0.2439, 0.8285, 0.2512, 0.7831, 0.1663, 0.8221, 0.1598, 0.8248, 0.203, 0.7852, 0.2095, 0.001019, 0.1806, 0.03435, 0.1829, 0.0343, 0.2262, 0.0009781, 0.2239, 0.5674, 0.5597, 0.605, 0.5664, 0.6051, 0.6095, 0.5674, 0.6025, 0.2327, 0.1535, 0.2661, 0.1532, 0.2639, 0.1961, 0.228, 0.1966, 0.0009329, 0.2722, 0.03426, 0.2745, 0.03423, 0.3083, 0.0009012, 0.306, 0.7889, 0.2577, 0.8285, 0.2512, 0.831, 0.285, 0.7914, 0.2914, 0.06458, 0.2761, 0.1091, 0.2785, 0.109, 0.3123, 0.06455, 0.3099, 0.5372, 0.652, 0.5675, 0.6506, 0.5675, 0.6842, 0.5372, 0.6857, 0.03426, 0.2745, 0.06458, 0.2761, 0.06455, 0.3099, 0.03423, 0.3083, 0.4927, 0.6542, 0.5372, 0.652, 0.5372, 0.6857, 0.4927, 0.6878, 0.7852, 0.2095, 0.8248, 0.203, 0.8285, 0.2512, 0.7889, 0.2577, 0.0009781, 0.2239, 0.0343, 0.2262, 0.03426, 0.2745, 0.0009329, 0.2722, 0.5674, 0.6025, 0.6051, 0.6095, 0.6051, 0.6575, 0.5675, 0.6506, 0.228, 0.1966, 0.2639, 0.1961, 0.2586, 0.2441, 0.2228, 0.2446, 0.03423, 0.3083, 0.06455, 0.3099, 0.06733, 0.3118, 0.01091, 0.3118, 0.4912, 0.4435, 0.4912, 0.488, 0.4888, 0.4878, 0.4877, 0.4455, 0.2841, 0.8239, 0.3175, 0.8232, 0.3175, 0.8588, 0.2795, 0.8598, 0.2795, 0.8598, 0.3175, 0.8588, 0.3175, 0.8991, 0.2796, 0.9001, 0.06455, 0.3099, 0.109, 0.3123, 0.1096, 0.313, 0.06733, 0.3118, 0.2191, 0.9004, 0.2227, 0.8601, 0.2493, 0.8598, 0.2484, 0.8977, 0.5675, 0.6506, 0.6051, 0.6575, 0.6051, 0.6912, 0.5675, 0.6842, 0.2228, 0.2446, 0.2586, 0.2441, 0.2549, 0.2777, 0.2191, 0.2782, 0.8285, 0.2512, 0.8642, 0.2439, 0.8668, 0.2777, 0.831, 0.285, 0.2586, 0.2441, 0.2983, 0.2519, 0.2946, 0.2855, 0.2549, 0.2777, 0.7831, 0.4016, 0.7456, 0.4066, 0.7625, 0.05437, 0.78, 0.05085, 0.06733, 0.3118, 0.1096, 0.313, 0.09843, 0.6608, 0.07861, 0.6604, 0.7456, 0.4066, 0.7085, 0.4061, 0.7466, 0.05511, 0.7625, 0.05437, 0.4922, 0.4026, 0.4499, 0.403, 0.4662, 0.05138, 0.486, 0.0507, 0.491, 0.5307, 0.491, 0.5709, 0.4874, 0.57, 0.4905, 0.5323, 0.2191, 0.2782, 0.2549, 0.2777, 0.2565, 0.2776, 0.2194, 0.279, 0.4753, 0.5903, 0.4737, 0.56, 0.477, 0.5307, 0.477, 0.5907, 0.2227, 0.8601, 0.2259, 0.8247, 0.2493, 0.8232, 0.2493, 0.8598, 0.7625, 0.05437, 0.7466, 0.05511, 0.7354, 0.005526, 0.7582, 0.004579, 0.4526, 0.05253, 0.4446, 0.001525, 0.4446, 0.00119, 0.4496, 0.03136, 0.2841, 0.629, 0.3018, 0.6325, 0.3045, 0.6835, 0.2793, 0.6794, 0.2681, 0.6286, 0.2841, 0.629, 0.2793, 0.6794, 0.2564, 0.6789, 0.4499, 0.403, 0.39, 0.4019, 0.4526, 0.05253, 0.4662, 0.05138, 0.01091, 0.3118, 0.06733, 0.3118, 0.07861, 0.6604, 0.06505, 0.6586, 0.2194, 0.279, 0.2565, 0.2776, 0.2841, 0.629, 0.2681, 0.6286, 0.2565, 0.2776, 0.2943, 0.2818, 0.3018, 0.6325, 0.2841, 0.629, 0.3461, 0.849, 0.3461, 0.8718, 0.3177, 0.8716, 0.3177, 0.8487, 0.3654, 0.8491, 0.3654, 0.872, 0.3461, 0.8718, 0.3461, 0.849, 0.3654, 0.8491, 0.3461, 0.849, 0.3459, 0.8233, 0.3653, 0.8235, 0.3461, 0.849, 0.3177, 0.8487, 0.3175, 0.8232, 0.3459, 0.8233, 0.07861, 0.6604, 0.09843, 0.6608, 0.1028, 0.7114, 0.0744, 0.7103, 0.78, 0.05085, 0.7625, 0.05437, 0.7582, 0.004579, 0.7831, 0.0, 0.4918, 0.4435, 0.4915, 0.4629, 0.4912, 0.4629, 0.4914, 0.4435, 0.06505, 0.6586, 0.07861, 0.6604, 0.0744, 0.7103, 0.05506, 0.709, 0.3845, 0.7238, 0.3531, 0.7238, 0.3673, 0.6835, 0.3741, 0.6841, 0.05362, 0.8791, 0.03788, 0.8792, 0.0379, 0.8372, 0.05363, 0.8369, 0.486, 0.0507, 0.4662, 0.05138, 0.4653, 0.03109, 0.4884, 0.03125, 0.4922, 2.384e-05, 0.486, 0.0507, 0.4884, 0.03125, 0.4922, 0.0, 0.4915, 0.4629, 0.4918, 0.4913, 0.4918, 0.4913, 0.4912, 0.4629, 0.4662, 0.05138, 0.4526, 0.05253, 0.4496, 0.03136, 0.4653, 0.03109, 0.4807, 0.4464, 0.4802, 0.4695, 0.4737, 0.4718, 0.4742, 0.4435, 0.4802, 0.4695, 0.4807, 0.4853, 0.4738, 0.4912, 0.4737, 0.4718, 0.1068, 0.8765, 0.07672, 0.8765, 0.08606, 0.8368, 0.09264, 0.837, 9.37e-05, 0.8655, 9.227e-05, 0.8371, 0.03788, 0.8368, 0.03788, 0.8652, 0.07672, 0.8791, 0.05362, 0.8791, 0.05363, 0.8369, 0.07672, 0.8368, 0.0, 0.8848, 9.37e-05, 0.8655, 0.03788, 0.8652, 0.0378, 0.8845, 0.6151, 0.6912, 0.6314, 0.6917, 0.6314, 0.7271, 0.6151, 0.7265, 0.5852, 0.6928, 0.6151, 0.6912, 0.6151, 0.7265, 0.5852, 0.7281, 0.8902, 0.5987, 0.9079, 0.5996, 0.9069, 0.6351, 0.8891, 0.6341, 0.9313, 0.9066, 0.9119, 0.9058, 0.9131, 0.8703, 0.9325, 0.8711, 0.2421, 0.07001, 0.2286, 0.02442, 0.241, 0.02772, 0.25, 0.05814, 0.2669, 0.0, 0.2925, 0.008919, 0.2836, 0.01738, 0.2665, 0.01143, 0.2329, 0.0003117, 0.2669, 0.0, 0.2665, 0.01143, 0.2438, 0.01164, 0.2901, 0.03287, 0.3043, 0.07842, 0.2915, 0.06375, 0.282, 0.03336, 0.8891, 0.6341, 0.9069, 0.6351, 0.9058, 0.6728, 0.888, 0.6718, 0.9325, 0.8711, 0.9131, 0.8703, 0.9143, 0.8325, 0.9337, 0.8333, 0.5387, 0.9614, 0.5227, 0.9621, 0.5227, 0.9245, 0.5387, 0.9238, 0.5227, 0.9621, 0.4922, 0.9606, 0.4922, 0.923, 0.5227, 0.9245, 0.9538, 0.9074, 0.9313, 0.9066, 0.9325, 0.8711, 0.9549, 0.8719, 0.8677, 0.5984, 0.8902, 0.5987, 0.8891, 0.6341, 0.8667, 0.6339, 0.5227, 0.9974, 0.4922, 0.9959, 0.4922, 0.9606, 0.5227, 0.9621, 0.5387, 0.9967, 0.5227, 0.9974, 0.5227, 0.9621, 0.5387, 0.9614, 0.8656, 0.6716, 0.888, 0.6718, 0.8868, 0.7126, 0.8643, 0.7124, 0.9562, 0.8342, 0.9337, 0.8333, 0.935, 0.7925, 0.9575, 0.7934, 0.6151, 0.7641, 0.6314, 0.7647, 0.6314, 0.8054, 0.6151, 0.8048, 0.5852, 0.7657, 0.6151, 0.7641, 0.6151, 0.8048, 0.5852, 0.8064, 0.5852, 0.7281, 0.6151, 0.7265, 0.6151, 0.7641, 0.5852, 0.7657, 0.6151, 0.7265, 0.6314, 0.7271, 0.6314, 0.7647, 0.6151, 0.7641, 0.9549, 0.8719, 0.9325, 0.8711, 0.9337, 0.8333, 0.9562, 0.8342, 0.8667, 0.6339, 0.8891, 0.6341, 0.888, 0.6718, 0.8656, 0.6716, 0.6151, 0.8048, 0.6314, 0.8054, 0.6304, 0.8465, 0.6149, 0.846, 0.5852, 0.8064, 0.6151, 0.8048, 0.6149, 0.846, 0.5864, 0.8475, 0.8868, 0.7126, 0.9046, 0.7135, 0.9026, 0.7546, 0.8857, 0.7537, 0.935, 0.7925, 0.9156, 0.7917, 0.9176, 0.7505, 0.9361, 0.7513, 0.5227, 0.9245, 0.4922, 0.923, 0.4922, 0.8824, 0.5227, 0.8839, 0.5387, 0.9238, 0.5227, 0.9245, 0.5227, 0.8839, 0.5387, 0.8832, 0.9337, 0.8333, 0.9143, 0.8325, 0.9156, 0.7917, 0.935, 0.7925, 0.888, 0.6718, 0.9058, 0.6728, 0.9046, 0.7135, 0.8868, 0.7126, 0.5864, 0.8475, 0.6149, 0.846, 0.6139, 0.8845, 0.5908, 0.8858, 0.8857, 0.7537, 0.9026, 0.7546, 0.8987, 0.7924, 0.8849, 0.7917, 0.9361, 0.7513, 0.9176, 0.7505, 0.9213, 0.7123, 0.9363, 0.7129, 0.5379, 0.8424, 0.5226, 0.843, 0.5224, 0.8053, 0.5348, 0.8048, 0.9575, 0.7934, 0.935, 0.7925, 0.9361, 0.7513, 0.9574, 0.7521, 0.8643, 0.7124, 0.8868, 0.7126, 0.8857, 0.7537, 0.8643, 0.7535, 0.5227, 0.8839, 0.4922, 0.8824, 0.4937, 0.8416, 0.5226, 0.843, 0.5387, 0.8832, 0.5227, 0.8839, 0.5226, 0.843, 0.5379, 0.8424, 0.5348, 0.8048, 0.5224, 0.8053, 0.5224, 0.7518, 0.535, 0.7512, 0.5224, 0.8053, 0.4989, 0.8041, 0.4987, 0.7506, 0.5224, 0.7518, 0.8676, 0.7915, 0.8849, 0.7917, 0.8833, 0.8455, 0.8658, 0.8453, 0.9536, 0.7135, 0.9363, 0.7129, 0.9381, 0.6591, 0.9556, 0.6597, 0.6149, 0.846, 0.6304, 0.8465, 0.6265, 0.885, 0.6139, 0.8845, 0.9574, 0.7521, 0.9361, 0.7513, 0.9363, 0.7129, 0.9536, 0.7135, 0.8643, 0.7535, 0.8857, 0.7537, 0.8849, 0.7917, 0.8676, 0.7915, 0.5226, 0.843, 0.4937, 0.8416, 0.4989, 0.8041, 0.5224, 0.8053, 0.9556, 0.6597, 0.9381, 0.6591, 0.9367, 0.6464, 0.9473, 0.6468, 0.614, 0.9381, 0.6267, 0.9386, 0.6187, 0.9516, 0.6118, 0.9513, 0.5907, 0.9394, 0.614, 0.9381, 0.6118, 0.9513, 0.5996, 0.952, 0.8833, 0.8455, 0.8972, 0.8462, 0.8925, 0.8579, 0.8842, 0.8574, 0.9363, 0.7129, 0.9213, 0.7123, 0.9229, 0.6585, 0.9381, 0.6591, 0.8849, 0.7917, 0.8987, 0.7924, 0.8972, 0.8462, 0.8833, 0.8455, 0.5908, 0.8858, 0.6139, 0.8845, 0.614, 0.9381, 0.5907, 0.9394, 0.6139, 0.8845, 0.6265, 0.885, 0.6267, 0.9386, 0.614, 0.9381, 0.6118, 0.9513, 0.6187, 0.9516, 0.6179, 0.9976, 0.607, 0.9977, 0.5996, 0.952, 0.6118, 0.9513, 0.607, 0.9977, 0.5971, 0.997, 0.8842, 0.8574, 0.8925, 0.8579, 0.9108, 0.9049, 0.8849, 0.9044, 0.9367, 0.6464, 0.9275, 0.646, 0.9108, 0.5984, 0.9399, 0.6005, 0.8658, 0.8453, 0.8833, 0.8455, 0.8842, 0.8574, 0.8735, 0.8574, 0.5224, 0.7518, 0.4987, 0.7506, 0.5091, 0.7393, 0.5217, 0.74, 0.535, 0.7512, 0.5224, 0.7518, 0.5217, 0.74, 0.5284, 0.7396, 0.9381, 0.6591, 0.9229, 0.6585, 0.9275, 0.646, 0.9367, 0.6464, 0.6064, 0.4898, 0.615, 0.4949, 0.6132, 0.5014, 0.6084, 0.4986, 0.6196, 0.4682, 0.615, 0.4949, 0.6144, 0.4892, 0.6173, 0.4722, 0.6174, 0.5258, 0.615, 0.4949, 0.6278, 0.4895, 0.6278, 0.5189, 0.615, 0.4949, 0.6196, 0.4682, 0.6277, 0.4719, 0.6278, 0.4895, 0.9473, 0.6468, 0.9367, 0.6464, 0.9399, 0.6005, 0.9575, 0.6007, 0.8735, 0.8574, 0.8842, 0.8574, 0.8849, 0.9044, 0.8511, 0.9049, 0.5217, 0.74, 0.5091, 0.7393, 0.5112, 0.6923, 0.5193, 0.6924, 0.5284, 0.7396, 0.5217, 0.74, 0.5193, 0.6924, 0.5274, 0.6912, 0.4902, 0.511, 0.4737, 0.511, 0.4787, 0.4912, 0.4865, 0.4912, 0.6117, 0.4644, 0.6196, 0.4682, 0.6173, 0.4722, 0.6123, 0.4698, 0.615, 0.4949, 0.6064, 0.4898, 0.6089, 0.486, 0.6144, 0.4892, 0.6064, 0.4898, 0.6117, 0.4644, 0.6123, 0.4698, 0.6089, 0.486, 0.5973, 0.3995, 0.5944, 0.3985, 0.5947, 0.3907, 0.5973, 0.3914, 0.6336, 0.4695, 0.6278, 0.4695, 0.6291, 0.4489, 0.6318, 0.4489, 0.4909, 0.4233, 0.4737, 0.4233, 0.4786, 0.403, 0.4867, 0.403, 0.633, 0.489, 0.6278, 0.4892, 0.6305, 0.4696, 0.633, 0.4695, 0.477, 0.5906, 0.4823, 0.5906, 0.4819, 0.6165, 0.4791, 0.6165, 0.615, 0.4949, 0.6174, 0.5258, 0.6136, 0.5207, 0.6132, 0.5014, 0.6174, 0.5258, 0.6067, 0.524, 0.6086, 0.5176, 0.6136, 0.5207, 0.6067, 0.524, 0.6064, 0.4898, 0.6084, 0.4986, 0.6086, 0.5176, 0.4804, 0.5853, 0.4805, 0.5752, 0.483, 0.5767, 0.483, 0.587, 0.699, 0.72, 0.6802, 0.72, 0.6844, 0.6948, 0.6944, 0.6948, 0.4839, 0.5968, 0.4889, 0.5968, 0.487, 0.6221, 0.4843, 0.6221, 0.6136, 0.3907, 0.5944, 0.3907, 0.5999, 0.3651, 0.6101, 0.3651, 0.2215, 0.7245, 0.2497, 0.7207, 0.2488, 0.7588, 0.2191, 0.7608, 0.2497, 0.7207, 0.2841, 0.7204, 0.2851, 0.7565, 0.2488, 0.7588, 0.4272, 0.8209, 0.4097, 0.8295, 0.3946, 0.8, 0.4233, 0.7975, 0.4233, 0.7975, 0.3946, 0.8, 0.39, 0.7639, 0.4213, 0.7636, 0.2841, 0.7204, 0.3185, 0.7205, 0.3201, 0.7543, 0.2851, 0.7565, 0.2907, 0.6978, 0.3142, 0.6966, 0.3185, 0.7205, 0.2841, 0.7204, 0.7755, 0.7631, 0.8077, 0.7607, 0.8105, 0.7851, 0.7743, 0.79, 0.7421, 0.7641, 0.7755, 0.7631, 0.7743, 0.79, 0.7384, 0.7829, 0.9066, 0.07876, 0.9422, 0.07997, 0.9426, 0.117, 0.9033, 0.1163, 0.9033, 0.1163, 0.9426, 0.117, 0.9423, 0.1475, 0.9053, 0.1474, 0.8833, 0.04965, 0.9056, 0.0433, 0.9066, 0.07876, 0.8752, 0.07546, 0.8752, 0.07546, 0.9066, 0.07876, 0.9033, 0.1163, 0.8668, 0.1097, 0.8668, 0.1097, 0.9033, 0.1163, 0.9053, 0.1474, 0.8722, 0.1405, 0.3334, 0.6835, 0.3485, 0.7158, 0.3185, 0.7205, 0.3142, 0.6966, 0.3485, 0.7158, 0.3531, 0.7526, 0.3201, 0.7543, 0.3185, 0.7205, 0.9056, 0.0433, 0.9425, 0.04198, 0.9422, 0.07997, 0.9066, 0.07876, 0.6336, 0.6042, 0.6064, 0.6077, 0.6076, 0.574, 0.6336, 0.5667, 0.6064, 0.6077, 0.6324, 0.6107, 0.6324, 0.6485, 0.609, 0.6455, 0.1096, 0.8399, 0.1495, 0.8367, 0.1495, 0.8826, 0.1102, 0.8778, 0.115, 0.7747, 0.1132, 0.7463, 0.1439, 0.7446, 0.1431, 0.7778, 0.1431, 0.7778, 0.1439, 0.7446, 0.1769, 0.7484, 0.173, 0.7824, 0.173, 0.7824, 0.1769, 0.7484, 0.2036, 0.7582, 0.1957, 0.7817, 0.1769, 0.7484, 0.1813, 0.7114, 0.2097, 0.7252, 0.2036, 0.7582, 0.787, 0.6122, 0.8239, 0.5984, 0.8159, 0.633, 0.7838, 0.6317, 0.8239, 0.5984, 0.8511, 0.6318, 0.8381, 0.6431, 0.8159, 0.633, 0.9426, 0.0, 0.9425, 0.04198, 0.9056, 0.0433, 0.8969, 0.002642, 0.7448, 0.6631, 0.7808, 0.6604, 0.7781, 0.6982, 0.7421, 0.6979, 0.7421, 0.6979, 0.7781, 0.6982, 0.7764, 0.7319, 0.7415, 0.7339, 0.7808, 0.6604, 0.8141, 0.664, 0.813, 0.6991, 0.7781, 0.6982, 0.7781, 0.6982, 0.813, 0.6991, 0.8101, 0.7317, 0.7764, 0.7319, 0.7258, 0.6441, 0.7492, 0.637, 0.7448, 0.6631, 0.7199, 0.667, 0.7199, 0.667, 0.7448, 0.6631, 0.7421, 0.6979, 0.7085, 0.6975, 0.7085, 0.6975, 0.7421, 0.6979, 0.7415, 0.7339, 0.7116, 0.7316, 0.7116, 0.7316, 0.7415, 0.7339, 0.7421, 0.7641, 0.7189, 0.7554, 0.7415, 0.7339, 0.7764, 0.7319, 0.7755, 0.7631, 0.7421, 0.7641, 0.7764, 0.7319, 0.8101, 0.7317, 0.8077, 0.7607, 0.7755, 0.7631, 0.8101, 0.7317, 0.8452, 0.7372, 0.8336, 0.7593, 0.8077, 0.7607, 0.813, 0.6991, 0.8511, 0.7021, 0.8452, 0.7372, 0.8101, 0.7317, 0.8141, 0.664, 0.8465, 0.6674, 0.8511, 0.7021, 0.813, 0.6991, 0.8159, 0.633, 0.8381, 0.6431, 0.8465, 0.6674, 0.8141, 0.664, 0.7838, 0.6317, 0.8159, 0.633, 0.8141, 0.664, 0.7808, 0.6604, 0.7492, 0.637, 0.7838, 0.6317, 0.7808, 0.6604, 0.7448, 0.6631, 0.1408, 0.8072, 0.1734, 0.8069, 0.177, 0.8367, 0.1405, 0.8334, 0.4898, 0.7647, 0.4917, 0.8013, 0.4574, 0.7997, 0.4583, 0.7635, 0.8112, 0.9024, 0.7846, 0.904, 0.7846, 0.8595, 0.8112, 0.8579, 0.4583, 0.7635, 0.4574, 0.7997, 0.4233, 0.7975, 0.4213, 0.7636, 0.4574, 0.7997, 0.4518, 0.8293, 0.4272, 0.8209, 0.4233, 0.7975, 0.4917, 0.8013, 0.4842, 0.8336, 0.4518, 0.8293, 0.4574, 0.7997, 0.1734, 0.8069, 0.2018, 0.7977, 0.2097, 0.8221, 0.177, 0.8367, 0.173, 0.7824, 0.1957, 0.7817, 0.2018, 0.7977, 0.1734, 0.8069, 0.1431, 0.7778, 0.173, 0.7824, 0.1734, 0.8069, 0.1408, 0.8072, 0.115, 0.7747, 0.1431, 0.7778, 0.1408, 0.8072, 0.1096, 0.8017, 0.1731, 0.6557, 0.2175, 0.6533, 0.2191, 0.6777, 0.1747, 0.6801, 0.6404, 0.2585, 0.639, 0.2128, 0.6692, 0.214, 0.6708, 0.2622, 0.3567, 0.6134, 0.3549, 0.6253, 0.3354, 0.6253, 0.3276, 0.6134, 0.3897, 0.605, 0.3769, 0.6197, 0.3549, 0.6253, 0.3567, 0.6134, 0.1096, 0.6595, 0.1113, 0.6148, 0.1445, 0.6124, 0.1429, 0.6573, 0.1131, 0.7114, 0.1113, 0.6838, 0.1445, 0.6817, 0.1463, 0.7092, 0.1429, 0.6573, 0.1731, 0.6557, 0.1747, 0.6801, 0.1445, 0.6817, 0.1429, 0.6573, 0.1445, 0.6124, 0.1747, 0.6108, 0.1731, 0.6557, 0.8449, 0.8573, 0.8449, 0.9018, 0.8112, 0.9024, 0.8112, 0.8579, 0.1113, 0.6838, 0.1096, 0.6595, 0.1429, 0.6573, 0.1445, 0.6817, 0.8117, 0.8277, 0.7882, 0.8295, 0.7909, 0.7903, 0.8142, 0.79, 0.8449, 0.827, 0.8449, 0.8573, 0.8112, 0.8579, 0.8117, 0.8277, 0.6388, 0.2825, 0.5944, 0.2803, 0.596, 0.2563, 0.6404, 0.2585, 0.6692, 0.2866, 0.6388, 0.2825, 0.6404, 0.2585, 0.6708, 0.2622, 0.6692, 0.2866, 0.6708, 0.2622, 0.7085, 0.2602, 0.7085, 0.2882, 0.4414, 0.6686, 0.433, 0.6173, 0.4571, 0.6259, 0.4737, 0.6709, 0.3141, 0.659, 0.3264, 0.6557, 0.3293, 0.6718, 0.3184, 0.6831, 0.3779, 0.6745, 0.369, 0.6661, 0.3674, 0.6501, 0.3755, 0.6506, 0.4393, 0.6944, 0.4164, 0.6907, 0.4146, 0.6627, 0.4414, 0.6686, 0.8112, 0.8579, 0.7846, 0.8595, 0.7882, 0.8295, 0.8117, 0.8277, 0.5946, 0.2107, 0.5947, 0.1713, 0.6391, 0.1735, 0.639, 0.2128, 0.3567, 0.6134, 0.35, 0.5739, 0.385, 0.5657, 0.3897, 0.605, 0.433, 0.6173, 0.4321, 0.5783, 0.4622, 0.5862, 0.4571, 0.6259, 0.3276, 0.6134, 0.3211, 0.574, 0.35, 0.5739, 0.3567, 0.6134, 0.6692, 0.214, 0.6693, 0.1749, 0.7069, 0.168, 0.7069, 0.2064, 0.1113, 0.6148, 0.1111, 0.5751, 0.1443, 0.5727, 0.1445, 0.6124, 0.596, 0.2563, 0.5946, 0.2107, 0.639, 0.2128, 0.6404, 0.2585, 0.6708, 0.2622, 0.6692, 0.214, 0.7069, 0.2064, 0.7085, 0.2602, 0.1731, 0.6557, 0.1747, 0.6108, 0.2191, 0.6084, 0.2175, 0.6533, 0.4146, 0.6627, 0.4088, 0.6091, 0.433, 0.6173, 0.4414, 0.6686, 0.6391, 0.1735, 0.6391, 0.13, 0.6694, 0.1315, 0.6693, 0.1749, 0.1443, 0.5727, 0.1442, 0.5285, 0.1745, 0.5269, 0.1746, 0.571, 0.5947, 0.1713, 0.5947, 0.1279, 0.6391, 0.13, 0.6391, 0.1735, 0.35, 0.5739, 0.3516, 0.5302, 0.39, 0.5223, 0.385, 0.5657, 0.4321, 0.5783, 0.429, 0.5346, 0.4642, 0.542, 0.4622, 0.5862, 0.3211, 0.574, 0.3182, 0.53, 0.3516, 0.5302, 0.35, 0.5739, 0.1445, 0.6124, 0.1443, 0.5727, 0.1746, 0.571, 0.1747, 0.6108, 0.639, 0.2128, 0.6391, 0.1735, 0.6693, 0.1749, 0.6692, 0.214, 0.1747, 0.6108, 0.1746, 0.571, 0.2189, 0.5686, 0.2191, 0.6084, 0.4088, 0.6091, 0.399, 0.5711, 0.4321, 0.5783, 0.433, 0.6173, 0.1745, 0.5269, 0.1743, 0.4836, 0.2187, 0.4812, 0.2188, 0.5245, 0.6391, 0.13, 0.6392, 0.08716, 0.6695, 0.08863, 0.6694, 0.1315, 0.1442, 0.5285, 0.1441, 0.4852, 0.1743, 0.4836, 0.1745, 0.5269, 0.5947, 0.1279, 0.5948, 0.08501, 0.6392, 0.08716, 0.6391, 0.13, 0.3516, 0.5302, 0.3493, 0.4874, 0.389, 0.4796, 0.39, 0.5223, 0.429, 0.5346, 0.4317, 0.4914, 0.4675, 0.4987, 0.4642, 0.542, 0.1746, 0.571, 0.1745, 0.5269, 0.2188, 0.5245, 0.2189, 0.5686, 0.399, 0.5711, 0.39, 0.5281, 0.429, 0.5346, 0.4321, 0.5783, 0.1111, 0.5751, 0.111, 0.5308, 0.1442, 0.5285, 0.1443, 0.5727, 0.6693, 0.1749, 0.6694, 0.1315, 0.707, 0.1247, 0.7069, 0.168, 0.1743, 0.4836, 0.1742, 0.4353, 0.2186, 0.4329, 0.2187, 0.4812, 0.6392, 0.08716, 0.6393, 0.0391, 0.6696, 0.04057, 0.6695, 0.08863, 0.1441, 0.4852, 0.144, 0.4369, 0.1742, 0.4353, 0.1743, 0.4836, 0.5948, 0.08501, 0.5949, 0.03695, 0.6393, 0.0391, 0.6392, 0.08716, 0.3493, 0.4874, 0.3441, 0.4393, 0.3838, 0.4315, 0.389, 0.4796, 0.4317, 0.4914, 0.4354, 0.4432, 0.4711, 0.4505, 0.4675, 0.4987, 0.39, 0.5281, 0.3921, 0.485, 0.4317, 0.4914, 0.429, 0.5346, 0.111, 0.5308, 0.1109, 0.4875, 0.1441, 0.4852, 0.1442, 0.5285, 0.6694, 0.1315, 0.6695, 0.08863, 0.7071, 0.08169, 0.707, 0.1247, 0.3182, 0.53, 0.3135, 0.4869, 0.3493, 0.4874, 0.3516, 0.5302, 0.1108, 0.4392, 0.1107, 0.4054, 0.1439, 0.4031, 0.144, 0.4369, 0.3958, 0.4367, 0.3983, 0.403, 0.4379, 0.4095, 0.4354, 0.4432, 0.1742, 0.4353, 0.1741, 0.4015, 0.2185, 0.3991, 0.2186, 0.4329, 0.6393, 0.0391, 0.6394, 0.005472, 0.6697, 0.00694, 0.6696, 0.04057, 0.144, 0.4369, 0.1439, 0.4031, 0.1741, 0.4015, 0.1742, 0.4353, 0.5949, 0.03695, 0.595, 0.003317, 0.6394, 0.005472, 0.6393, 0.0391, 0.3921, 0.485, 0.3958, 0.4367, 0.4354, 0.4432, 0.4317, 0.4914, 0.1109, 0.4875, 0.1108, 0.4392, 0.144, 0.4369, 0.1441, 0.4852, 0.6695, 0.08863, 0.6696, 0.04057, 0.7072, 0.03363, 0.7071, 0.08169, 0.3135, 0.4869, 0.3082, 0.4389, 0.3441, 0.4393, 0.3493, 0.4874, 0.1439, 0.4031, 0.1205, 0.3995, 0.1769, 0.3996, 0.1741, 0.4015, 0.4839, 0.5752, 0.4804, 0.5732, 0.4815, 0.5309, 0.4839, 0.5307, 0.6278, 0.289, 0.6326, 0.3248, 0.5944, 0.3238, 0.5945, 0.2882, 0.6326, 0.3248, 0.6326, 0.3651, 0.5944, 0.3641, 0.5944, 0.3238, 0.1741, 0.4015, 0.1769, 0.3996, 0.2191, 0.3984, 0.2185, 0.3991, 0.2795, 0.9004, 0.2502, 0.8977, 0.2493, 0.8598, 0.2759, 0.8601, 0.6696, 0.04057, 0.6697, 0.00694, 0.7073, 0.0, 0.7072, 0.03363, 0.3082, 0.4389, 0.3045, 0.4053, 0.3404, 0.4057, 0.3441, 0.4393, 0.4354, 0.4432, 0.4379, 0.4095, 0.4737, 0.4168, 0.4711, 0.4505, 0.3441, 0.4393, 0.3404, 0.4057, 0.3801, 0.3979, 0.3838, 0.4315, 0.7085, 0.2932, 0.7054, 0.6439, 0.6879, 0.6404, 0.671, 0.2882, 0.1769, 0.3996, 0.1902, 0.05107, 0.21, 0.05063, 0.2191, 0.3984, 0.671, 0.2882, 0.6879, 0.6404, 0.672, 0.6397, 0.634, 0.2887, 0.5944, 0.0004148, 0.5882, 0.3523, 0.5684, 0.3516, 0.5522, 0.0, 0.4874, 0.5709, 0.487, 0.5693, 0.4839, 0.5316, 0.4874, 0.5307, 0.3045, 0.4053, 0.3049, 0.4045, 0.342, 0.4059, 0.3404, 0.4057, 0.4786, 0.5312, 0.4804, 0.5307, 0.4804, 0.5906, 0.477, 0.5615, 0.2759, 0.8601, 0.2493, 0.8598, 0.2493, 0.8232, 0.2727, 0.8247, 0.6879, 0.6404, 0.6836, 0.6902, 0.6609, 0.6893, 0.672, 0.6397, 0.5548, 0.3505, 0.5519, 0.3716, 0.5468, 0.4018, 0.5468, 0.4015, 0.3695, 0.0544, 0.3647, 0.004073, 0.39, 0.0, 0.3873, 0.05096, 0.3535, 0.05484, 0.3418, 0.004578, 0.3647, 0.004073, 0.3695, 0.0544, 0.5522, 0.0, 0.5684, 0.3516, 0.5548, 0.3505, 0.4922, 0.001125, 0.1205, 0.3995, 0.1767, 0.05286, 0.1902, 0.05107, 0.1769, 0.3996, 0.3049, 0.4045, 0.3535, 0.05484, 0.3695, 0.0544, 0.342, 0.4059, 0.342, 0.4059, 0.3695, 0.0544, 0.3873, 0.05096, 0.3798, 0.4016, 0.4183, 0.8567, 0.39, 0.857, 0.39, 0.8341, 0.4183, 0.8339, 0.4376, 0.8565, 0.4183, 0.8567, 0.4183, 0.8339, 0.4376, 0.8336, 0.4376, 0.8565, 0.4376, 0.8821, 0.4183, 0.8823, 0.4183, 0.8567, 0.4183, 0.8567, 0.4183, 0.8823, 0.39, 0.8825, 0.39, 0.857, 0.1902, 0.05107, 0.1857, 0.001149, 0.214, 0.0, 0.21, 0.05063, 0.7054, 0.6439, 0.7085, 0.6948, 0.6836, 0.6902, 0.6879, 0.6404, 0.4918, 0.5389, 0.4914, 0.5389, 0.4912, 0.5195, 0.4915, 0.5196, 0.1767, 0.05286, 0.1664, 0.002481, 0.1857, 0.001149, 0.1902, 0.05107, 0.3531, 0.7642, 0.3635, 0.7244, 0.3703, 0.7238, 0.3845, 0.7642, 0.8825, 0.1476, 0.8825, 0.1898, 0.8668, 0.1895, 0.8668, 0.1475, 0.5882, 0.3523, 0.5906, 0.3718, 0.5676, 0.3719, 0.5684, 0.3516, 0.5944, 0.403, 0.5944, 0.403, 0.5906, 0.3718, 0.5882, 0.3523, 0.4915, 0.5196, 0.4912, 0.5195, 0.4918, 0.4913, 0.4918, 0.4913, 0.5684, 0.3516, 0.5676, 0.3719, 0.5519, 0.3716, 0.5548, 0.3505, 0.4877, 0.4882, 0.4812, 0.4911, 0.4807, 0.4628, 0.4873, 0.4651, 0.4873, 0.4651, 0.4807, 0.4628, 0.4809, 0.4435, 0.4877, 0.4494, 0.3531, 0.8039, 0.3673, 0.7643, 0.3739, 0.7642, 0.3832, 0.8039, 0.4377, 0.8529, 0.4755, 0.8537, 0.4755, 0.8821, 0.4377, 0.8813, 0.9056, 0.1476, 0.9056, 0.1899, 0.8825, 0.1898, 0.8825, 0.1476, 0.4376, 0.8336, 0.4755, 0.8344, 0.4755, 0.8537, 0.4377, 0.8529, 0.6639, 1.0, 0.6639, 0.9648, 0.6802, 0.9642, 0.6802, 0.9994, 0.634, 0.9981, 0.634, 0.9628, 0.6639, 0.9648, 0.6639, 1.0, 0.8719, 0.2924, 0.8729, 0.3278, 0.8552, 0.3288, 0.8541, 0.2933, 0.9314, 0.2906, 0.9326, 0.3261, 0.9132, 0.3268, 0.912, 0.2914, 0.3276, 0.6134, 0.3354, 0.6253, 0.3264, 0.6557, 0.3141, 0.659, 0.3523, 0.6835, 0.3519, 0.672, 0.369, 0.6661, 0.3779, 0.6745, 0.3184, 0.6831, 0.3293, 0.6718, 0.3519, 0.672, 0.3523, 0.6835, 0.3755, 0.6506, 0.3674, 0.6501, 0.3769, 0.6197, 0.3897, 0.605, 0.8729, 0.3278, 0.874, 0.3656, 0.8563, 0.3665, 0.8552, 0.3288, 0.9326, 0.3261, 0.9338, 0.3637, 0.9144, 0.3645, 0.9132, 0.3268, 0.5387, 0.9612, 0.5387, 0.9236, 0.5548, 0.9244, 0.5548, 0.9619, 0.5548, 0.9619, 0.5548, 0.9244, 0.5852, 0.9227, 0.5852, 0.9602, 0.9539, 0.2897, 0.955, 0.3251, 0.9326, 0.3261, 0.9314, 0.2906, 0.8943, 0.2922, 0.8954, 0.3276, 0.8729, 0.3278, 0.8719, 0.2924, 0.5548, 0.9971, 0.5548, 0.9619, 0.5852, 0.9602, 0.5852, 0.9955, 0.5387, 0.9964, 0.5387, 0.9612, 0.5548, 0.9619, 0.5548, 0.9971, 0.8965, 0.3653, 0.8977, 0.4061, 0.8752, 0.4063, 0.874, 0.3656, 0.9562, 0.3628, 0.9575, 0.4035, 0.9351, 0.4044, 0.9338, 0.3637, 0.6639, 0.9273, 0.6639, 0.8868, 0.6802, 0.8862, 0.6802, 0.9267, 0.634, 0.9254, 0.634, 0.8848, 0.6639, 0.8868, 0.6639, 0.9273, 0.634, 0.9628, 0.634, 0.9254, 0.6639, 0.9273, 0.6639, 0.9648, 0.6639, 0.9648, 0.6639, 0.9273, 0.6802, 0.9267, 0.6802, 0.9642, 0.955, 0.3251, 0.9562, 0.3628, 0.9338, 0.3637, 0.9326, 0.3261, 0.8954, 0.3276, 0.8965, 0.3653, 0.874, 0.3656, 0.8729, 0.3278, 0.6639, 0.8868, 0.6636, 0.8457, 0.6791, 0.8451, 0.6802, 0.8862, 0.634, 0.8848, 0.6352, 0.8439, 0.6636, 0.8457, 0.6639, 0.8868, 0.8752, 0.4063, 0.8763, 0.4474, 0.8594, 0.4483, 0.8575, 0.4072, 0.9351, 0.4044, 0.9361, 0.4457, 0.9177, 0.4464, 0.9157, 0.4052, 0.5548, 0.9244, 0.5548, 0.8838, 0.5852, 0.8822, 0.5852, 0.9227, 0.5387, 0.9236, 0.5387, 0.8831, 0.5548, 0.8838, 0.5548, 0.9244, 0.9338, 0.3637, 0.9351, 0.4044, 0.9157, 0.4052, 0.9144, 0.3645, 0.874, 0.3656, 0.8752, 0.4063, 0.8575, 0.4072, 0.8563, 0.3665, 0.6352, 0.8439, 0.6396, 0.8057, 0.6627, 0.8072, 0.6636, 0.8457, 0.8763, 0.4474, 0.8771, 0.4853, 0.8633, 0.4861, 0.8594, 0.4483, 0.9361, 0.4457, 0.9363, 0.4841, 0.9213, 0.4847, 0.9177, 0.4464, 0.5396, 0.8423, 0.5426, 0.8048, 0.555, 0.8053, 0.5548, 0.843, 0.9575, 0.4035, 0.9575, 0.4448, 0.9361, 0.4457, 0.9351, 0.4044, 0.8977, 0.4061, 0.8977, 0.4472, 0.8763, 0.4474, 0.8752, 0.4063, 0.5548, 0.8838, 0.5548, 0.843, 0.5838, 0.8414, 0.5852, 0.8822, 0.5387, 0.8831, 0.5396, 0.8423, 0.5548, 0.843, 0.5548, 0.8838, 0.5426, 0.8048, 0.5425, 0.7513, 0.555, 0.7519, 0.555, 0.8053, 0.555, 0.8053, 0.555, 0.7519, 0.5787, 0.7506, 0.5785, 0.804, 0.8944, 0.4852, 0.8961, 0.5389, 0.8786, 0.5391, 0.8771, 0.4853, 0.9537, 0.4834, 0.9556, 0.537, 0.9381, 0.5378, 0.9363, 0.4841, 0.6636, 0.8457, 0.6627, 0.8072, 0.6753, 0.8067, 0.6791, 0.8451, 0.9575, 0.4448, 0.9537, 0.4834, 0.9363, 0.4841, 0.9361, 0.4457, 0.8977, 0.4472, 0.8944, 0.4852, 0.8771, 0.4853, 0.8763, 0.4474, 0.5548, 0.843, 0.555, 0.8053, 0.5785, 0.804, 0.5838, 0.8414, 0.9556, 0.537, 0.9474, 0.5502, 0.9367, 0.5507, 0.9381, 0.5378, 0.6627, 0.7538, 0.6605, 0.7404, 0.6675, 0.7401, 0.6754, 0.7533, 0.6394, 0.7523, 0.6484, 0.7396, 0.6605, 0.7404, 0.6627, 0.7538, 0.8786, 0.5391, 0.8778, 0.551, 0.8695, 0.5514, 0.8648, 0.5398, 0.9363, 0.4841, 0.9381, 0.5378, 0.923, 0.5383, 0.9213, 0.4847, 0.8771, 0.4853, 0.8786, 0.5391, 0.8648, 0.5398, 0.8633, 0.4861, 0.6396, 0.8057, 0.6394, 0.7523, 0.6627, 0.7538, 0.6627, 0.8072, 0.6627, 0.8072, 0.6627, 0.7538, 0.6754, 0.7533, 0.6753, 0.8067, 0.6605, 0.7404, 0.6558, 0.6948, 0.6666, 0.6949, 0.6675, 0.7401, 0.6484, 0.7396, 0.6458, 0.6952, 0.6558, 0.6948, 0.6605, 0.7404, 0.8778, 0.551, 0.8771, 0.5979, 0.8511, 0.5984, 0.8695, 0.5514, 0.9367, 0.5507, 0.94, 0.5965, 0.9109, 0.5984, 0.9276, 0.5511, 0.8961, 0.5389, 0.8884, 0.5509, 0.8778, 0.551, 0.8786, 0.5391, 0.555, 0.7519, 0.5557, 0.7401, 0.5683, 0.7395, 0.5787, 0.7506, 0.5425, 0.7513, 0.549, 0.7398, 0.5557, 0.7401, 0.555, 0.7519, 0.9381, 0.5378, 0.9367, 0.5507, 0.9276, 0.5511, 0.923, 0.5383, 0.6064, 0.439, 0.6084, 0.4302, 0.6132, 0.4274, 0.615, 0.4339, 0.6196, 0.4606, 0.6173, 0.4565, 0.6144, 0.4395, 0.615, 0.4339, 0.6174, 0.403, 0.6278, 0.4099, 0.6278, 0.4392, 0.615, 0.4339, 0.615, 0.4339, 0.6278, 0.4392, 0.6277, 0.4568, 0.6196, 0.4606, 0.9474, 0.5502, 0.9575, 0.5963, 0.94, 0.5965, 0.9367, 0.5507, 0.8884, 0.5509, 0.9109, 0.5984, 0.8771, 0.5979, 0.8778, 0.551, 0.5557, 0.7401, 0.5581, 0.6925, 0.5662, 0.6924, 0.5683, 0.7395, 0.549, 0.7398, 0.5501, 0.6912, 0.5581, 0.6925, 0.5557, 0.7401, 0.4902, 0.511, 0.4865, 0.5307, 0.4787, 0.5307, 0.4737, 0.511, 0.6117, 0.4644, 0.6123, 0.4589, 0.6173, 0.4565, 0.6196, 0.4606, 0.615, 0.4339, 0.6144, 0.4395, 0.6089, 0.4428, 0.6064, 0.439, 0.6064, 0.439, 0.6089, 0.4428, 0.6123, 0.4589, 0.6117, 0.4644, 0.492, 0.5827, 0.492, 0.5909, 0.4895, 0.5916, 0.4892, 0.5838, 0.6278, 0.4489, 0.6299, 0.4283, 0.6327, 0.4283, 0.6336, 0.4489, 0.4909, 0.4233, 0.4867, 0.4435, 0.4785, 0.4435, 0.4737, 0.4233, 0.633, 0.4894, 0.633, 0.5089, 0.6305, 0.5088, 0.6278, 0.4892, 0.4839, 0.5968, 0.4864, 0.5709, 0.4892, 0.5709, 0.4892, 0.5967, 0.615, 0.4339, 0.6132, 0.4274, 0.6136, 0.408, 0.6174, 0.403, 0.6174, 0.403, 0.6136, 0.408, 0.6086, 0.4112, 0.6067, 0.4048, 0.6067, 0.4048, 0.6086, 0.4112, 0.6084, 0.4302, 0.6064, 0.439, 0.4892, 0.5726, 0.4918, 0.5709, 0.4918, 0.5812, 0.4892, 0.5827, 0.6802, 0.7451, 0.6847, 0.72, 0.6947, 0.72, 0.699, 0.7451, 0.6278, 0.4283, 0.6281, 0.403, 0.6307, 0.403, 0.6328, 0.4283, 0.6327, 0.3651, 0.6294, 0.3906, 0.6192, 0.3906, 0.6136, 0.3651])
me_cube.materials.append(mat_material)
me_cube.remesh_voxel_size = 0.5
me_cube.use_remesh_preserve_volume = False
me_cube.use_remesh_preserve_attributes = False
me_cube.use_mirror_vertex_groups = False
me_cube.update()
arm_001 = bpy.data.armatures.new('아마튜어.001')  # bones are not reproduced

# ---- objects
ob_cube = bpy.data.objects.new('Cube', me_cube)
ob_light = bpy.data.objects.new('Light', light_light)
ob_camera = bpy.data.objects.new('Camera', cam_camera)
ob_x = bpy.data.objects.new('아마튜어', arm_001)

# ---- transforms, parenting, visibility, modifiers, constraints
ob_cube.parent = ob_x
ob_cube.location = (0.0, 0.0, 6.885)
ob_cube.rotation_euler = (-0.3156, -0.0, 0.0)
ob_cube.lock_rotations_4d = False
ob_cube.empty_display_type = 'ARROWS'
ob_cube.lineart.crease_threshold = 0.0
_vg = ob_cube.vertex_groups.new(name='Bone')
for _i, _w in zip([36, 62, 65, 68, 69, 71, 74, 75, 76, 77, 78, 79, 80, 81, 82, 83, 84, 85, 86, 87, 88, 89, 90, 91, 92, 93, 94, 95, 96, 97, 98, 99, 100, 101, 102, 103, 104, 105, 106, 107, 108, 110, 113, 114, 115, 116, 300, 327, 330, 333, 334, 336, 339, 340, 341, 342, 343, 344, 345, 346, 347, 348, 349, 350, 351, 352, 353, 354, 355, 356, 357, 358, 359, 360, 361, 362, 363, 364, 365, 366, 367, 368, 369, 370, 371, 372, 373, 374, 376, 379, 380, 381, 382, 383, 384, 389, 390, 391, 392, 447], [0.05327, 0.125, 0.02749, 0.5774, 0.08176, 0.0167, 0.09721, 0.04463, 0.4028, 6.939e-05, 0.1445, 0.02407, 0.0843, 0.4601, 0.9953, 0.8887, 0.05202, 0.1358, 0.33, 0.7256, 0.2419, 0.1014, 0.05904, 0.4809, 0.9738, 0.8343, 0.0994, 0.1796, 0.2956, 0.4599, 0.1298, 0.09077, 0.1402, 0.04476, 0.07235, 0.09428, 0.1353, 0.1734, 0.1755, 0.06236, 0.05641, 0.05247, 0.06262, 0.07816, 0.08635, 0.06725, 0.05316, 0.1249, 0.0274, 0.5775, 0.1021, 0.01783, 0.09748, 0.1641, 0.04289, 0.4031, 0.03178, 0.1634, 0.05248, 0.1002, 0.4678, 0.9954, 0.8892, 0.07331, 0.1475, 0.3361, 0.7276, 0.2578, 0.1297, 0.07116, 0.4889, 0.974, 0.835, 0.1169, 0.1917, 0.3038, 0.4641, 0.1409, 0.1069, 0.1464, 0.04557, 0.07303, 0.1088, 0.1478, 0.1833, 0.1813, 0.07102, 0.06723, 0.05748, 0.07564, 0.09282, 0.09952, 0.07471, 0.004589, 0.00182, 0.01163, 0.03441, 0.03549, 0.00779, 0.01204]): _vg.add([_i], _w, 'REPLACE')
_vg = ob_cube.vertex_groups.new(name='Bone.001')
for _i, _w in zip([17, 18, 34, 36, 37, 39, 40, 59, 60, 62, 63, 65, 66, 68, 74, 75, 76, 277, 278, 298, 300, 301, 303, 304, 324, 325, 327, 328, 330, 331, 333, 339, 340, 341, 342], [0.03121, 0.004923, 0.01491, 0.2223, 0.0549, 0.09579, 0.0501, 0.9735, 0.1175, 0.5236, 0.07612, 0.9225, 0.07153, 0.2688, 0.01597, 0.05065, 0.1394, 0.03017, 0.004258, 0.01253, 0.2219, 0.05397, 0.09543, 0.04911, 0.9734, 0.1118, 0.5233, 0.07325, 0.9224, 0.06766, 0.2687, 0.015, 0.229, 0.04795, 0.1393]): _vg.add([_i], _w, 'REPLACE')
_vg = ob_cube.vertex_groups.new(name='Bone.002')
for _i, _w in zip([0, 1, 2, 3, 4, 5, 6, 7, 8, 9, 10, 11, 12, 13, 14, 15, 16, 17, 18, 19, 20, 21, 22, 23, 24, 25, 26, 27, 28, 29, 30, 31, 32, 33, 34, 36, 37, 39, 40, 41, 42, 43, 44, 45, 46, 47, 48, 49, 50, 53, 54, 55, 56, 57, 60, 62, 63, 64, 68, 75, 76, 259, 260, 261, 262, 263, 264, 265, 266, 267, 268, 269, 270, 271, 272, 273, 274, 275, 276, 277, 278, 279, 280, 281, 282, 283, 284, 285, 286, 287, 288, 289, 290, 291, 292, 293, 294, 295, 296, 297, 298, 300, 301, 303, 304, 305, 306, 307, 308, 309, 310, 311, 312, 313, 314, 317, 318, 319, 320, 321, 322, 325, 327, 328, 329, 333, 340, 341, 342], [0.9913, 0.9157, 0.991, 0.932, 0.9055, 0.9517, 0.9727, 0.9871, 0.9768, 0.9543, 0.9874, 0.979, 0.9614, 0.9916, 0.9928, 0.9936, 0.9928, 0.9031, 0.9187, 0.9924, 0.9047, 0.8864, 0.8834, 0.9948, 0.9955, 0.9945, 0.9573, 0.9764, 0.9863, 0.9493, 0.9689, 0.9814, 0.9792, 0.9778, 0.7839, 0.5846, 0.7115, 0.7954, 0.8272, 0.95, 0.9768, 0.9881, 0.9487, 0.978, 0.989, 0.9542, 0.9781, 0.9884, 0.9701, 0.9625, 0.9775, 0.9508, 0.9766, 0.9872, 0.1291, 0.1477, 0.1704, 0.008848, 0.01137, 0.05399, 0.006307, 0.9913, 0.9153, 0.9913, 0.9325, 0.9049, 0.9515, 0.9726, 0.9871, 0.9767, 0.9541, 0.988, 0.9797, 0.9621, 0.9919, 0.9903, 0.9928, 0.9936, 0.993, 0.9038, 0.9189, 0.9927, 0.9924, 0.9046, 0.8859, 0.8827, 0.9948, 0.9954, 0.9955, 0.996, 0.9947, 0.9948, 0.9589, 0.9785, 0.9874, 0.9514, 0.9741, 0.9837, 0.9791, 0.9778, 0.7826, 0.584, 0.7101, 0.7952, 0.8267, 0.9497, 0.9767, 0.988, 0.9485, 0.9781, 0.989, 0.9543, 0.9783, 0.9886, 0.97, 0.9623, 0.9774, 0.9862, 0.9506, 0.9765, 0.9871, 0.1232, 0.1471, 0.1651, 0.001492, 0.01109, 0.07049, 0.05156, 0.005974]): _vg.add([_i], _w, 'REPLACE')
_vg = ob_cube.vertex_groups.new(name='Bone.003')
for _i, _w in zip([1, 3, 4, 5, 9, 17, 18, 20, 21, 22, 34, 35, 36, 37, 38, 39, 40, 41, 44, 47, 51, 52, 53, 55, 60, 61, 62, 63, 64, 65, 66, 67, 68, 69, 70, 71, 72, 73, 74, 75, 76, 77, 78, 79, 80, 81, 83, 84, 85, 86, 87, 88, 89, 90, 91, 94, 95, 96, 97, 98, 99, 100, 103, 104, 105, 106, 107, 108, 110, 113, 114, 115, 116, 117, 118, 119, 123, 124, 171, 172, 173, 175, 176, 177, 178, 179, 180, 181, 184, 185, 187, 327, 340, 342], [0.06502, 0.03018, 0.07309, 0.01476, 0.01905, 0.02671, 0.03255, 0.06138, 0.08148, 0.09067, 0.1753, 0.678, 0.09873, 0.2047, 0.7635, 0.06733, 0.09917, 0.02555, 0.0234, 0.009737, 0.702, 0.07694, 0.001391, 0.02294, 0.7366, 0.9328, 0.11, 0.6951, 0.8936, 0.01904, 0.8865, 0.9092, 0.07608, 0.4488, 0.4584, 0.8639, 0.8774, 0.6763, 0.7844, 0.7709, 0.2697, 0.4938, 0.7248, 0.6039, 0.2979, 0.4423, 0.04546, 0.6115, 0.6539, 0.4656, 0.1346, 0.4107, 0.4876, 0.1711, 0.2523, 0.4302, 0.402, 0.3096, 0.133, 0.2256, 0.2837, 0.1384, 0.2716, 0.242, 0.1918, 0.09372, 0.1173, 0.1518, 0.07336, 0.1539, 0.1336, 0.1063, 0.05328, 0.05277, 0.01332, 0.03668, 0.04368, 0.02145, 0.5921, 0.4307, 0.3097, 0.2469, 0.2917, 0.5266, 0.2374, 0.4788, 0.06353, 0.04989, 0.004767, 0.05572, 0.05504, 0.009012, 0.1299, 0.037]): _vg.add([_i], _w, 'REPLACE')
_vg = ob_cube.vertex_groups.new(name='Bone.004')
for _i, _w in zip([35, 38, 51, 52, 61, 64, 67, 69, 70, 71, 72, 73, 77, 78, 79, 80, 81, 84, 85, 86, 88, 89, 90, 91, 94, 95, 96, 98, 99, 100, 103, 104, 105, 107, 108, 113, 114, 115, 171, 172, 173, 174, 175, 176, 177, 178, 179, 180, 181, 182, 183, 184, 185, 186, 187, 188, 189, 191, 192, 193, 194, 195, 196, 197, 199, 200, 201, 202, 203], [0.3071, 0.2204, 0.2822, 0.9033, 0.01323, 0.03699, 0.02096, 0.1993, 0.5061, 0.06729, 0.06079, 0.3017, 0.421, 0.06737, 0.3064, 0.1065, 0.009903, 0.232, 0.08342, 0.04324, 0.07405, 0.1531, 0.05579, 0.02144, 0.1488, 0.08401, 0.05135, 0.05301, 0.08906, 0.006364, 0.08461, 0.05914, 0.03128, 0.01158, 0.04362, 0.0428, 0.01971, 0.0004699, 0.3969, 0.5582, 0.6799, 0.856, 0.7205, 0.687, 0.4573, 0.7301, 0.4461, 0.9216, 0.9338, 0.1324, 0.9673, 0.9665, 0.9319, 0.9759, 0.928, 0.8831, 0.8726, 0.9181, 0.9511, 0.9002, 0.9587, 0.9151, 0.1121, 0.1283, 0.08495, 0.02881, 0.08221, 0.0356, 0.07185]): _vg.add([_i], _w, 'REPLACE')
_vg = ob_cube.vertex_groups.new(name='Bone.005')
for _i, _w in zip([174, 182, 188, 189, 190, 191, 192, 193, 194, 195, 196, 197, 198, 199, 200, 201, 202, 203, 204, 205, 206, 207, 208, 209, 210, 211, 212, 213, 214, 215, 216, 217, 218, 219, 220, 222, 224, 225, 226], [0.133, 0.8651, 0.108, 0.1191, 0.9745, 0.07897, 0.04341, 0.09379, 0.02991, 0.07955, 0.8862, 0.8696, 0.9357, 0.9143, 0.9604, 0.9169, 0.957, 0.9276, 0.9824, 0.9762, 0.06714, 0.9877, 0.9976, 0.99, 0.9955, 0.9917, 0.9543, 0.9411, 0.9561, 0.9895, 0.9653, 0.9759, 0.9652, 0.05028, 0.06396, 0.05409, 0.02347, 0.03122, 0.06162]): _vg.add([_i], _w, 'REPLACE')
_vg = ob_cube.vertex_groups.new(name='Bone.018')
for _i, _w in zip([198, 206, 212, 213, 214, 216, 218, 219, 220, 221, 222, 223, 224, 225, 226, 227, 228, 229, 230, 231, 232, 233, 234, 235, 236, 237, 238, 239, 240, 241, 242, 243, 244, 245, 246, 247, 248, 249, 250, 251, 252, 253, 254, 255, 256, 257, 258], [0.06269, 0.9328, 0.03949, 0.05744, 0.0365, 0.0185, 0.01894, 0.9497, 0.9359, 0.9995, 0.9459, 0.9821, 0.9632, 0.9594, 0.9384, 0.9939, 0.9968, 0.9951, 0.9998, 0.9961, 0.9985, 0.9969, 0.9984, 0.9939, 0.9996, 0.9997, 0.9998, 0.9996, 0.9996, 0.9996, 0.9997, 0.9995, 0.9997, 0.9996, 0.9996, 0.9998, 0.9998, 0.9998, 0.9998, 0.9996, 0.9997, 0.9997, 0.9998, 0.9999, 0.9999, 0.9999, 0.9999]): _vg.add([_i], _w, 'REPLACE')
_vg = ob_cube.vertex_groups.new(name='Bone.006')
for _i, _w in zip([36, 62, 68, 74, 75, 76, 260, 262, 263, 264, 268, 277, 278, 281, 282, 283, 298, 299, 300, 301, 302, 303, 304, 305, 308, 311, 315, 316, 317, 320, 325, 326, 327, 328, 329, 330, 331, 332, 333, 334, 335, 336, 337, 338, 339, 340, 341, 342, 343, 344, 345, 346, 347, 349, 350, 351, 352, 353, 354, 355, 356, 357, 359, 360, 361, 362, 363, 364, 365, 366, 369, 370, 371, 372, 373, 374, 376, 379, 380, 381, 382, 383, 384, 385, 386, 389, 390, 391, 392, 399, 439, 440, 441, 443, 444, 445, 446, 447, 448, 449, 451, 452, 453, 454, 455], [0.02755, 0.08974, 0.03114, 0.01511, 0.05449, 0.1323, 0.06734, 0.03568, 0.07553, 0.01693, 0.02159, 0.03702, 0.04046, 0.06536, 0.08574, 0.09406, 0.1808, 0.9151, 0.1264, 0.2167, 0.9135, 0.07979, 0.1075, 0.02856, 0.027, 0.01318, 0.8917, 0.1133, 0.003168, 0.02548, 0.7547, 0.9584, 0.1717, 0.7254, 0.9322, 0.02177, 0.895, 0.9412, 0.1037, 0.4321, 0.6025, 0.8845, 0.9105, 0.7622, 0.81, 0.3946, 0.8185, 0.3588, 0.5317, 0.7274, 0.7434, 0.283, 0.444, 0.05446, 0.4828, 0.6179, 0.4577, 0.1396, 0.4001, 0.4508, 0.1667, 0.2486, 0.0005601, 0.3836, 0.3756, 0.2974, 0.1304, 0.2188, 0.2689, 0.1353, 0.2527, 0.231, 0.1864, 0.09303, 0.1175, 0.1485, 0.07345, 0.1519, 0.1379, 0.1124, 0.05773, 0.05794, 0.03828, 0.04673, 0.00855, 0.05687, 0.06209, 0.05247, 0.005937, 0.0003399, 0.8459, 0.8259, 0.8628, 0.7406, 0.5239, 0.7029, 0.5087, 0.4767, 0.09268, 0.1036, 0.07304, 0.0215, 0.06916, 0.04442, 0.06624]): _vg.add([_i], _w, 'REPLACE')
_vg = ob_cube.vertex_groups.new(name='Bone.007')
for _i, _w in zip([299, 302, 315, 316, 334, 335, 336, 337, 338, 343, 344, 345, 346, 350, 351, 352, 354, 355, 356, 360, 361, 362, 363, 364, 365, 369, 370, 371, 373, 374, 379, 380, 381, 439, 440, 441, 442, 443, 444, 445, 446, 447, 448, 449, 450, 451, 452, 453, 454, 455, 456, 457, 458, 459, 460, 461, 462, 463, 464, 465, 467, 468, 469, 470, 471, 472, 473, 475, 476, 477, 478, 479], [0.06891, 0.07307, 0.09658, 0.8838, 0.1656, 0.3657, 0.05081, 0.02689, 0.216, 0.3388, 0.01701, 0.1302, 0.09411, 0.3057, 0.09907, 0.05249, 0.04933, 0.1113, 0.05164, 0.16, 0.09433, 0.05774, 0.0004171, 0.03044, 0.07199, 0.08789, 0.06491, 0.04124, 0.001434, 0.03126, 0.04718, 0.03004, 0.0106, 0.1462, 0.1674, 0.1266, 0.9726, 0.2093, 0.4631, 0.2853, 0.4536, 0.4342, 0.9054, 0.8934, 0.884, 0.9218, 0.9626, 0.9289, 0.9482, 0.9221, 0.9806, 0.9766, 0.1051, 0.9863, 0.9946, 0.9864, 0.9918, 0.9832, 0.9077, 0.8962, 0.9248, 0.9586, 0.9192, 0.9497, 0.9152, 0.08642, 0.09633, 0.07526, 0.02873, 0.07001, 0.05665, 0.0952]): _vg.add([_i], _w, 'REPLACE')
_vg = ob_cube.vertex_groups.new(name='Bone.008')
for _i, _w in zip([450, 458, 464, 465, 466, 467, 468, 469, 470, 471, 472, 473, 474, 475, 476, 477, 478, 479, 480, 481, 482, 483, 484, 485, 486, 487, 488, 490, 491, 492, 493, 494, 495, 496, 497, 499, 500, 501, 502, 503], [0.1143, 0.8933, 0.09106, 0.1023, 0.9772, 0.07452, 0.0324, 0.08012, 0.05001, 0.08394, 0.9128, 0.9025, 0.6132, 0.9241, 0.9605, 0.9295, 0.943, 0.9041, 0.9876, 0.9838, 0.9893, 0.9965, 0.9917, 0.9925, 0.9863, 0.841, 0.7951, 0.8462, 0.9086, 0.881, 0.8476, 0.8478, 0.05609, 0.03613, 0.05336, 0.07356, 0.05358, 0.06546, 0.05447, 0.1334]): _vg.add([_i], _w, 'REPLACE')
_vg = ob_cube.vertex_groups.new(name='Bone.019')
for _i, _w in zip([474, 487, 488, 489, 490, 491, 492, 493, 494, 495, 496, 497, 498, 499, 500, 501, 502, 503, 504, 505, 506, 507, 508, 509, 510, 511, 512, 513, 514, 515, 516, 517, 518, 519, 520, 521, 522, 523, 524, 525, 526], [0.3865, 0.1587, 0.2046, 0.9933, 0.1536, 0.09134, 0.1188, 0.1522, 0.1518, 0.9439, 0.9569, 0.9466, 0.9978, 0.9264, 0.9464, 0.9345, 0.9455, 0.8665, 0.9973, 0.9941, 0.9995, 0.9919, 0.992, 0.9924, 0.9968, 0.9913, 0.9971, 0.9936, 0.9939, 0.9981, 0.998, 0.9977, 0.9977, 0.9949, 0.9971, 0.9951, 0.9981, 0.9982, 0.9984, 0.9982, 0.9984]): _vg.add([_i], _w, 'REPLACE')
_vg = ob_cube.vertex_groups.new(name='Bone.009')
for _i, _w in zip([69, 78, 80, 81, 84, 85, 86, 87, 88, 89, 90, 91, 93, 94, 95, 96, 97, 98, 99, 100, 101, 102, 103, 104, 105, 106, 107, 108, 110, 111, 112, 113, 114, 115, 116, 117, 118, 119, 120, 121, 122, 123, 124, 125, 126, 127, 130, 131, 132, 134, 135, 136, 142, 334, 343, 344, 345, 346, 347, 350, 351, 352, 353, 354, 355, 356, 357, 359, 360, 361, 362, 363, 364, 365, 366, 367, 368, 369, 370, 371, 372, 373, 374, 375, 376, 377, 378, 379, 380, 381, 382, 383, 384, 385, 386, 387, 388, 389, 390, 391, 392, 393, 394, 396, 397, 398, 399, 400, 401, 402, 403, 405, 406, 408, 409, 410, 411, 447], [0.1021, 0.02469, 0.164, 0.03879, 0.02922, 0.05448, 0.07004, 0.0657, 0.1652, 0.1131, 0.157, 0.1667, 0.1197, 0.1163, 0.1496, 0.1874, 0.2825, 0.3564, 0.2109, 0.5534, 0.9321, 0.891, 0.1679, 0.2279, 0.3182, 0.5293, 0.3683, 0.2057, 0.5883, 0.9418, 0.9749, 0.1531, 0.2208, 0.3324, 0.5814, 0.06524, 0.1726, 0.08287, 0.4023, 0.8212, 0.9766, 0.06278, 0.08859, 0.1509, 0.4739, 0.006087, 0.06843, 0.278, 0.4187, 0.03485, 0.05783, 0.329, 0.01137, 0.1323, 0.03042, 0.04333, 0.02366, 0.2003, 0.04861, 0.06269, 0.0682, 0.08028, 0.07001, 0.1843, 0.1503, 0.1978, 0.1765, 0.1217, 0.1473, 0.1761, 0.2088, 0.2958, 0.3812, 0.245, 0.5673, 0.9331, 0.8938, 0.2092, 0.2715, 0.3572, 0.5551, 0.4053, 0.243, 0.04219, 0.6092, 0.9444, 0.9769, 0.2051, 0.2908, 0.4026, 0.6231, 0.1003, 0.2519, 0.1186, 0.4345, 0.8269, 0.978, 0.1167, 0.2079, 0.3081, 0.5385, 0.02966, 0.004292, 0.07391, 0.2811, 0.4333, 0.07577, 0.1087, 0.1033, 0.3671, 0.04166, 0.006004, 0.0007843, 0.04621, 0.07164, 0.09274, 0.01041, 0.002321]): _vg.add([_i], _w, 'REPLACE')
_vg = ob_cube.vertex_groups.new(name='Bone.010')
for _i, _w in zip([118, 120, 127, 130, 131, 134, 135, 136, 139, 142, 143, 334, 343, 345, 346, 350, 351, 352, 354, 355, 356, 357, 360, 361, 362, 363, 364, 365, 366, 369, 370, 371, 372, 373, 374, 375, 376, 377, 379, 380, 381, 382, 383, 384, 385, 386, 387, 389, 390, 391, 392, 393, 394, 395, 396, 397, 398, 399, 400, 401, 402, 403, 405, 406, 407, 408, 409, 410, 411, 447], [0.02079, 0.06455, 0.06469, 0.1977, 0.04833, 0.01702, 0.07859, 0.0342, 0.05991, 0.02676, 0.1553, 0.1411, 0.02999, 0.01136, 0.2736, 0.06111, 0.0473, 0.03684, 0.09046, 0.1329, 0.4376, 0.05205, 0.1612, 0.1325, 0.1039, 0.06484, 0.1847, 0.2596, 0.1094, 0.2905, 0.241, 0.1915, 0.1251, 0.3216, 0.422, 0.7261, 0.2061, 0.008384, 0.4456, 0.3756, 0.305, 0.1986, 0.6869, 0.5681, 0.6592, 0.423, 0.1434, 0.6762, 0.5736, 0.505, 0.3504, 0.8298, 0.6539, 0.9623, 0.7301, 0.6635, 0.5223, 0.7057, 0.7062, 0.757, 0.5352, 0.7289, 0.8395, 0.6532, 0.6405, 0.5125, 0.7084, 0.7201, 0.8563, 0.000803]): _vg.add([_i], _w, 'REPLACE')
_vg = ob_cube.vertex_groups.new(name='Bone.012')
for _i, _w in zip([346, 356, 365, 369, 373, 374, 375, 379, 380, 383, 384, 385, 389, 390, 391, 393, 394, 399, 400, 401, 403, 405, 406, 409, 410], [0.007906, 0.04629, 0.008071, 0.005107, 0.01277, 0.05227, 0.1497, 0.03264, 0.009065, 0.07879, 0.0473, 0.1061, 0.05852, 0.03367, 0.005406, 0.05136, 0.2692, 0.09575, 0.05467, 0.007113, 0.1469, 0.05976, 0.273, 0.09856, 0.05661]): _vg.add([_i], _w, 'REPLACE')
_vg = ob_cube.vertex_groups.new(name='Bone.013')
_vg = ob_cube.vertex_groups.new(name='Bone.017')
for _i, _w in zip([323, 375, 390, 399, 400, 401, 403, 404, 409, 410, 412, 413, 414, 415, 416, 417, 418, 419, 420, 421, 422, 423, 424, 425, 426, 427, 428, 429, 430, 431, 432, 433, 434, 435, 436, 437, 438], [0.9981, 0.003969, 0.0007282, 0.04501, 0.03727, 0.0001867, 0.005835, 0.9998, 0.05076, 0.04287, 0.9999, 0.9988, 0.9967, 0.9977, 0.9948, 1.001, 0.9996, 0.9985, 0.9999, 0.9996, 0.9996, 0.9997, 0.9994, 0.9999, 1.0, 1.0, 1.0, 1.0, 0.9999, 0.9992, 1.0, 0.9999, 1.0, 1.0, 1.0, 0.9999, 0.9999]): _vg.add([_i], _w, 'REPLACE')
_vg = ob_cube.vertex_groups.new(name='Bone.011')
for _i, _w in zip([69, 77, 80, 84, 85, 86, 88, 89, 90, 91, 94, 95, 96, 97, 98, 99, 100, 103, 104, 105, 106, 107, 108, 109, 110, 111, 113, 114, 115, 116, 117, 118, 119, 120, 121, 123, 124, 125, 126, 127, 128, 129, 130, 131, 132, 133, 134, 135, 136, 137, 139, 140, 141, 142, 143, 384, 386, 390, 391, 393, 396, 397, 399, 400, 401, 402, 405, 407, 408, 409, 410, 411], [0.1381, 0.008833, 0.2868, 0.05078, 0.05036, 0.04773, 0.08917, 0.1191, 0.456, 0.05268, 0.1695, 0.1508, 0.1231, 0.07909, 0.1968, 0.2684, 0.117, 0.3198, 0.2877, 0.2383, 0.1582, 0.358, 0.4409, 0.5813, 0.2252, 0.01334, 0.4897, 0.4686, 0.4038, 0.2574, 0.6715, 0.683, 0.6714, 0.4563, 0.1486, 0.7057, 0.7662, 0.7474, 0.4438, 0.8328, 0.6028, 0.9894, 0.6922, 0.6576, 0.5394, 0.6467, 0.7883, 0.7874, 0.5755, 0.5796, 0.8369, 0.5998, 0.6409, 0.7938, 0.795, 0.03399, 0.05582, 0.002934, 0.0063, 0.05675, 0.1542, 0.02793, 0.002865, 0.02533, 0.05097, 0.01127, 0.05287, 0.3148, 0.3941, 0.004919, 0.03106, 0.07932]): _vg.add([_i], _w, 'REPLACE')
_vg = ob_cube.vertex_groups.new(name='Bone.014')
for _i, _w in zip([80, 90, 98, 99, 103, 104, 107, 108, 109, 113, 114, 115, 117, 118, 119, 120, 123, 124, 125, 127, 128, 133, 134, 135, 136, 137, 139, 140, 141, 142], [0.04424, 0.08413, 0.002063, 0.03838, 0.043, 0.01276, 0.03156, 0.07991, 0.3679, 0.07568, 0.04004, 0.006546, 0.1568, 0.04612, 0.1511, 0.001239, 0.1276, 0.05449, 0.0005785, 0.05882, 0.3512, 0.2649, 0.09842, 0.04768, 0.001139, 0.3716, 0.07011, 0.3571, 0.2782, 0.1022]): _vg.add([_i], _w, 'REPLACE')
_vg = ob_cube.vertex_groups.new(name='Bone.015')
_vg = ob_cube.vertex_groups.new(name='Bone.016')
for _i, _w in zip([58, 138, 141, 144, 145, 146, 147, 148, 149, 150, 151, 152, 153, 154, 155, 156, 157, 158, 159, 160, 161, 162, 163, 164, 165, 166, 167, 168, 169, 170], [0.996, 0.9997, 0.001571, 0.9996, 0.9998, 0.9958, 0.9982, 0.9989, 1.0, 0.9988, 0.9979, 1.0, 0.9999, 0.9996, 0.9999, 0.9999, 1.0, 1.0, 1.0, 1.0, 1.0, 1.0, 0.9989, 1.0, 0.9999, 0.9999, 0.9999, 0.9999, 0.9998, 0.9999]): _vg.add([_i], _w, 'REPLACE')
_m = ob_cube.modifiers.new('아마튜어', 'ARMATURE')
_m.object = ob_x
ob_light.location = (4.076, 1.005, 5.904)
ob_light.rotation_euler = (0.6503, 0.05522, 1.866)
ob_light.lock_rotations_4d = False
ob_light.empty_display_type = 'ARROWS'
ob_light.color = (0.0, 0.0, 0.0, 0.0)
ob_light.lineart.crease_threshold = 0.0
ob_camera.location = (7.359, -6.926, 4.958)
ob_camera.rotation_euler = (1.109, 0.0, 0.8149)
ob_camera.lock_rotations_4d = False
ob_camera.empty_display_type = 'ARROWS'
ob_camera.color = (0.0, 0.0, 0.0, 0.0)
ob_camera.display_type = 'WIRE'
ob_camera.lineart.crease_threshold = 0.0
ob_x.location = (0.0, 0.0, 0.0)
ob_x.lineart.crease_threshold = 0.0

# ---- collection membership
col_collection.objects.link(ob_cube)
col_collection.objects.link(ob_light)
col_collection.objects.link(ob_camera)
col_collection.objects.link(ob_x)

# ---- scene / render settings (as saved in the file)
scene.camera = ob_camera
scene.frame_start = 1; scene.frame_end = 250; scene.frame_set(1)
scene.render.engine = 'BLENDER_EEVEE_NEXT'
scene.cycles.use_denoising = False
scene.cycles.samples = 128
scene.cycles.sampling_pattern = 'TABULATED_SOBOL'
scene.cycles.use_adaptive_sampling = False
scene.cycles.use_light_tree = False
scene.view_settings.view_transform = 'Filmic'
bpy.context.view_layer.update()

